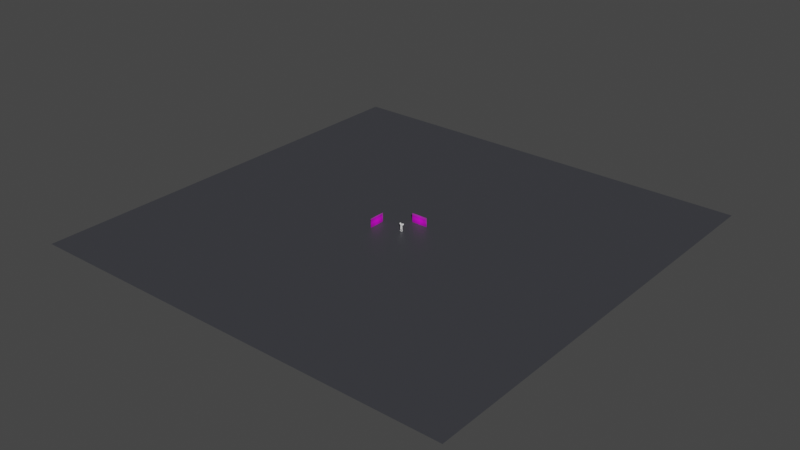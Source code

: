 # Source: Samus.blend  (saved by Blender 3.2.14; exported with 4.5.12 LTS)
import bpy
from mathutils import Matrix  # noqa: F401  (used for matrix-valued properties, if any)

bpy.ops.wm.read_factory_settings(use_empty=True)
scene = bpy.context.scene
scene.name = 'Scene'

# ---- collections
col_collection = bpy.data.collections.new('Collection'); scene.collection.children.link(col_collection)

# ---- images (referenced by path relative to the original .blend; pixels are not part of the script)
import os
ASSET_DIR = os.environ.get("B2B_ASSET_DIR", "")  # directory of the original .blend (textures are referenced by path, not embedded)
HERE = os.path.dirname(os.path.abspath(__file__))  # packed textures are extracted next to this script under _unpacked/

def load_image(name, relpath, width, height, colorspace="sRGB"):
    """Load a texture the original file referenced (path relative to the .blend, or extracted next to this script)."""
    p = next((c for c in (os.path.join(HERE, relpath), os.path.join(ASSET_DIR, relpath)) if relpath and os.path.exists(c)), "")
    if p:
        img = bpy.data.images.load(p, check_existing=True)
        img.name = name
    else:  # same state as the original file: an image datablock whose file is absent (Cycles renders it pink)
        img = bpy.data.images.new(name, width, height)
        img.source = "FILE"
        img.filepath = "//" + (relpath or name)
    img.colorspace_settings.name = colorspace
    return img
img_samus_jpg = load_image('Samus.jpg', 'Samus.jpg', 1024, 1024, 'sRGB')

# ---- materials (node trees are filled in below, after node groups)
mat_samus = bpy.data.materials.new('Samus')
mat_samus.surface_render_method = 'BLENDED'
mat_samus.blend_method = 'BLEND'
mat_samus.use_transparent_shadow = False
mat_material = bpy.data.materials.new('Material')
mat_material.alpha_threshold = 0.0
mat_material.use_transparent_shadow = False
mat_material.line_color = (0.0, 0.0, 0.0, 1.0)
mat_plane = bpy.data.materials.new('Plane')
mat_plane.use_transparent_shadow = False

# ---- material node trees
mat_samus.use_nodes = True; mat_samus.node_tree.nodes.clear()
_N = mat_samus.node_tree.nodes; _L = mat_samus.node_tree.links
n0 = _N.new('ShaderNodeOutputMaterial'); n0.name = 'Material Output'; n0.location = (300, 300)
n1 = _N.new('ShaderNodeTexImage'); n1.name = 'Image Texture'; n1.location = (-200, 300)
n1.image = img_samus_jpg
n1.extension = 'CLIP'
n2 = _N.new('ShaderNodeBsdfPrincipled'); n2.name = 'Principled BSDF'; n2.location = (0, 300)
n2.distribution = 'GGX'
n2.subsurface_method = 'RANDOM_WALK_SKIN'
n2.inputs[3].default_value = 1.45
n2.inputs[27].default_value = (0.0, 0.0, 0.0, 1.0)
n2.inputs[28].default_value = 1.0
_L.new(n1.outputs[1], n2.inputs[4])
_L.new(n2.outputs[0], n0.inputs[0])
_L.new(n1.outputs[0], n2.inputs[0])
n0.is_active_output = True
mat_material.use_nodes = True; mat_material.node_tree.nodes.clear()
_N = mat_material.node_tree.nodes; _L = mat_material.node_tree.links
n0 = _N.new('ShaderNodeOutputMaterial'); n0.name = 'Material Output'; n0.location = (300, 300)
n1 = _N.new('ShaderNodeBsdfPrincipled'); n1.name = 'Principled BSDF'; n1.location = (10, 300)
n1.distribution = 'GGX'
n1.subsurface_method = 'RANDOM_WALK_SKIN'
n1.inputs[2].default_value = 0.4
n1.inputs[3].default_value = 1.45
n1.inputs[27].default_value = (0.0, 0.0, 0.0, 1.0)
n1.inputs[28].default_value = 1.0
_L.new(n1.outputs[0], n0.inputs[0])
n0.is_active_output = True
mat_plane.use_nodes = True; mat_plane.node_tree.nodes.clear()
_N = mat_plane.node_tree.nodes; _L = mat_plane.node_tree.links
n0 = _N.new('ShaderNodeBsdfPrincipled'); n0.name = 'Principled BSDF'; n0.location = (10, 300)
n0.distribution = 'GGX'
n0.subsurface_method = 'RANDOM_WALK_SKIN'
n0.inputs[0].default_value = (0.0585, 0.06009, 0.06998, 1.0)
n0.inputs[3].default_value = 1.45
n0.inputs[27].default_value = (0.0, 0.0, 0.0, 1.0)
n0.inputs[28].default_value = 1.0
n1 = _N.new('ShaderNodeOutputMaterial'); n1.name = 'Material Output'; n1.location = (300, 300)
_L.new(n0.outputs[0], n1.inputs[0])
n1.is_active_output = True

# ---- world
world_world = bpy.data.worlds.new('World'); scene.world = world_world
world_world.use_nodes = True; world_world.node_tree.nodes.clear()
_N = world_world.node_tree.nodes; _L = world_world.node_tree.links
n0 = _N.new('ShaderNodeOutputWorld'); n0.name = 'World Output'; n0.location = (300, 300)
n1 = _N.new('ShaderNodeBackground'); n1.name = 'Background'; n1.location = (10, 300)
n1.inputs[0].default_value = (0.05088, 0.05088, 0.05088, 1.0)
_L.new(n1.outputs[0], n0.inputs[0])
n0.is_active_output = True
world_world.color = (0.05088, 0.05088, 0.05088)
world_world.use_sun_shadow = False
world_world.sun_shadow_jitter_overblur = 0.0

# ---- lights
light_sun = bpy.data.lights.new('Sun', 'SUN')
light_sun.transmission_factor = 0.0
light_sun.energy = 2.92
light_sun.shadow_soft_size = 0.125

# ---- meshes
me_samus = bpy.data.meshes.new('Samus')
me_samus.from_pydata([(-0.8889, -0.5, 0.0), (0.8889, -0.5, 0.0), (-0.8889, 0.5, 0.0), (0.8889, 0.5, 0.0)], [], [(0, 1, 3, 2)])
_uv = me_samus.uv_layers.new(name='UVMap')
_uv.uv.foreach_set('vector', [0.0, 0.0, 1.0, 0.0, 1.0, 1.0, 0.0, 1.0])
me_samus.materials.append(mat_samus)
me_samus.update()
me_samus_001 = bpy.data.meshes.new('Samus.001')
me_samus_001.from_pydata([(-0.8889, -0.5, 0.0), (0.8889, -0.5, 0.0), (-0.8889, 0.5, 0.0), (0.8889, 0.5, 0.0)], [], [(0, 1, 3, 2)])
_uv = me_samus_001.uv_layers.new(name='UVMap')
_uv.uv.foreach_set('vector', [0.0, 0.0, 1.0, 0.0, 1.0, 1.0, 0.0, 1.0])
me_samus_001.materials.append(mat_samus)
me_samus_001.update()
me_mesh = bpy.data.meshes.new('Mesh')
me_mesh.from_pydata([(0.01257, -0.01852, -0.117), (0.03478, -0.01012, 0.1663), (0.01252, 0.05712, -0.12), (0.03427, 0.04658, 0.2065), (-7.144e-05, 0.06571, -0.1267), (1.49e-07, 0.06667, 0.2083), (-5.82e-05, -0.02687, -0.1241), (1.49e-07, -0.02586, 0.1569), (0.03692, 0.03705, 0.006343), (0.04052, -0.03295, -0.001397), (1.49e-07, -0.04232, -0.00855), (1.49e-07, 0.05184, 0.01032), (0.04353, 0.03879, -0.03428), (0.04174, -0.03068, -0.04305), (1.49e-07, -0.04178, -0.04559), (1.49e-07, 0.05957, -0.02854), (0.02617, 0.0754, -0.0639), (0.02722, -0.03481, -0.07726), (-8.97e-06, -0.04533, -0.07969), (-3.263e-06, 0.09015, -0.06213), (0.008954, 0.01855, -0.1382), (0.04599, 0.009695, 0.1876), (-0.0001092, 0.01827, -0.1494), (0.05571, -0.003382, 0.01388), (0.05905, 0.001261, -0.01945), (0.02687, 0.08691, -0.06128), (0.01141, 0.06554, -0.1268), (0.008124, 0.01823, -0.1463), (0.02687, -0.04534, -0.07853), (0.01135, -0.02679, -0.1243), (0.06317, -0.0003692, -0.007377), (0.04519, -0.04017, -0.03815), (0.04764, 0.04342, -0.02626), (0.04198, -0.04658, -0.09274), (0.04078, 0.08933, -0.07567), (0.03558, 0.02985, -0.2748), (0.08322, -0.001348, -0.02063), (0.05005, 0.05402, -0.2653), (0.0456, 0.004619, -0.2727), (0.07898, -0.002863, -0.2707), (0.09127, 0.03971, -0.2637), (0.02433, 0.05464, 0.205), (0.005647, -0.02682, -0.1242), (0.005674, 0.06569, -0.1268), (0.02079, -0.01865, 0.161), (0.02214, -0.04228, -0.006199), (0.01925, 0.04609, 0.005987), (0.0238, 0.05169, -0.02777), (0.02043, -0.04085, -0.04333), (0.01342, -0.04533, -0.07911), (0.01343, 0.08923, -0.06164), (0.0235, 0.01627, 0.1826), (0.004347, 0.01825, -0.1477), (0.04939, -0.01951, 0.006929), (0.04289, -0.00108, 0.176), (0.05489, -0.01983, -0.02224), (0.04327, 0.02844, 0.2011), (0.05064, 0.019, 0.01005), (0.05486, 0.02416, -0.01818), (0.03126, 0.06928, 0.07721), (0.03893, -0.03681, 0.01902), (1.49e-07, -0.05221, 0.0138), (1.49e-07, 0.0619, 0.04783), (0.05323, -0.0008559, 0.03627), (0.02031, -0.04424, 0.01389), (0.02267, 0.06497, 0.07062), (0.04693, -0.02141, 0.02775), (0.04921, 0.02498, 0.04002), (0.05471, -0.03013, 0.05718), (0.06188, 0.02981, 0.07154), (0.0568, 0.06711, 0.09945), (0.04031, -0.05057, 0.04479), (1.49e-07, -0.07274, 0.03647), (1.49e-07, 0.09549, 0.07897), (0.071, 0.003729, 0.08654), (0.02019, -0.06163, 0.03957), (0.06972, -0.04509, 0.09771), (0.05702, 0.0931, 0.1421), (0.04312, -0.06992, 0.07683), (1.49e-07, -0.09636, 0.0598), (1.49e-07, 0.1407, 0.1185), (0.08974, -0.02418, 0.1174), (0.0202, -0.08528, 0.06523), (0.02689, 0.1152, 0.1287), (0.06613, -0.03559, 0.1365), (0.07121, 0.02804, 0.1914), (0.06611, 0.06649, 0.1775), (0.04373, -0.05286, 0.1165), (1.49e-07, -0.079, 0.09575), (1.49e-07, 0.118, 0.1702), (0.0807, -0.006876, 0.157), (0.02197, -0.07007, 0.1025), (0.03465, 0.1056, 0.1748), (0.03436, 0.09199, 0.1007), (0.0363, 0.08027, 0.08863), (0.09016, -0.02791, 0.1187), (0.071, -0.005253, 0.07098), (0.05922, 0.03049, 0.06594), (0.06392, 0.07551, 0.1938), (0.08325, -0.01994, 0.1699), (0.06908, 0.02554, 0.2021), (0.06141, -0.02369, 0.167), (0.05769, 0.02444, 0.205), (0.04991, 0.0582, 0.2069), (0.04238, -0.03838, 0.1419), (1.49e-07, -0.05479, 0.1285), (1.49e-07, 0.09055, 0.2002), (0.06408, 0.0002789, 0.1868), (0.02224, -0.04846, 0.1317), (0.02602, 0.08419, 0.1957), (0.02617, 0.05849, 0.2061), (0.03796, 0.04902, 0.2084), (0.04738, -0.00364, 0.1761), (0.03829, -0.01321, 0.1642), (0.0225, -0.02272, 0.1582), (1.49e-07, 0.01435, 0.1826), (1.49e-07, -0.02025, 0.1607), (0.04708, 0.02825, 0.2031), (0.04997, 0.008185, 0.1891), (1.49e-07, 0.05902, 0.2081), (0.0514, 0.07473, 0.08674), (0.03748, 0.04541, 0.04154), (0.01179, 0.08428, 0.08472), (0.02072, 0.05503, 0.04339), (0.01602, 0.07436, 0.07504), (0.05275, 0.09967, 0.1415), (0.01649, 0.09474, 0.09514), (0.02581, 0.1003, 0.1035), (0.03463, 0.05448, 0.05852), (0.04442, 0.07818, 0.08757), (0.005227, 0.08956, 0.08133), (0.00737, 0.06789, 0.06104), (0.0221, 0.05981, 0.05673), (0.04497, 0.09735, 0.1217), (0.008469, 0.1154, 0.1069), (0.02635, 0.1093, 0.1166), (0.01043, 0.0845, 0.0841), (0.01491, 0.07409, 0.0739), (0.0155, 0.09558, 0.09543), (0.03498, 0.08016, 0.08833), (0.03221, 0.06812, 0.07649), (0.02298, 0.06618, 0.07214), (0.03562, 0.09282, 0.1021), (0.02544, 0.09888, 0.1021), (0.03177, 0.07796, 0.07514), (0.02608, 0.08261, 0.08654), (0.03365, 0.09145, 0.08925), (0.02152, 0.08777, 0.08071), (0.0235, 0.08088, 0.07431), (0.02365, 0.09432, 0.08724), (0.03633, 0.08372, 0.08236), (0.02751, 0.07632, 0.07267), (0.0289, 0.09856, 0.09295), (0.01914, 0.08811, 0.07962), (0.02156, 0.08028, 0.07227), (0.02193, 0.09597, 0.08784), (0.03402, 0.08368, 0.08181), (0.03343, 0.07612, 0.07392), (0.02698, 0.07403, 0.07001), (0.03585, 0.09286, 0.09147), (0.02825, 0.09608, 0.09044), (0.03946, 0.07391, -0.07172), (0.06687, 0.03882, -0.03622), (0.02451, -0.01807, -0.1268), (0.01811, 0.01879, -0.1514), (0.04043, -0.03427, -0.08529), (0.02437, 0.05641, -0.1293), (0.07302, 0.001643, -0.02794), (0.05507, -0.03041, -0.05001), (0.06862, 0.06324, -0.2623), (0.02125, 0.06726, -0.1367), (0.01275, 0.02012, -0.1574), (0.06385, -0.01714, -0.278), (0.0186, -0.02647, -0.1368), (0.09615, 0.01462, -0.2709), (0.06047, -0.04177, -0.04812), (0.0816, 0.04544, -0.02849), (0.05632, 0.08013, -0.1189), (0.02616, 0.05736, -0.167), (0.01642, 0.02067, -0.1792), (0.02407, -0.02203, -0.1672), (0.05193, -0.04124, -0.1271), (0.07703, -0.03323, -0.0965), (0.1014, 0.00106, -0.08503), (0.09797, 0.04332, -0.08878), (0.06323, 0.07349, -0.1741), (0.03282, -0.01325, -0.202), (0.08324, -0.02586, -0.1648), (0.1031, 0.04109, -0.1572), (0.03314, 0.05605, -0.1999), (0.02291, 0.02301, -0.2136), (0.05971, -0.0343, -0.179), (0.1062, 0.002491, -0.157), (0.06739, 0.06843, -0.2254), (0.03762, -0.005886, -0.2394), (0.08225, -0.01611, -0.2255), (0.09953, 0.04075, -0.2215), (0.03937, 0.05775, -0.2335), (0.03022, 0.02707, -0.245), (0.06313, -0.02582, -0.2312), (0.09786, 0.007423, -0.2207), (0.06766, 0.05788, -0.2593), (0.04663, 0.05826, -0.2681), (0.04043, 0.02927, -0.2725), (0.06473, -0.0095, -0.2738), (0.04131, 0.001739, -0.2751), (0.09115, 0.01605, -0.269), (0.08219, -0.006746, -0.273), (0.09627, 0.04168, -0.2662), (0.06674, -0.01164, -0.2892), (0.06975, 0.05916, -0.3081), (0.03245, 0.03624, -0.3015), (0.1036, 0.01805, -0.2904), (0.0695, 0.0773, -0.5035), (0.06083, 0.03397, -0.4929), (0.08444, 0.02414, -0.4917), (0.08877, 0.06574, -0.4953), (0.06948, 0.08101, -0.3103), (0.05159, 0.05385, -0.3089), (0.04213, 0.0286, -0.3021), (0.06557, -0.03293, -0.2633), (0.04761, 0.007398, -0.2943), (0.09472, 0.0163, -0.2936), (0.0824, 0.001302, -0.2909), (0.09476, 0.04094, -0.301), (0.07726, 0.08748, -0.351), (0.04684, 0.07406, -0.3114), (0.03879, 0.03761, -0.3466), (0.06641, -0.06703, -0.2704), (0.04897, -0.04458, -0.2497), (0.1111, 0.02012, -0.3201), (0.08398, -0.04763, -0.249), (0.1022, 0.05479, -0.3022), (0.07574, 0.08229, -0.3906), (0.05904, 0.08224, -0.3547), (0.04894, 0.04628, -0.3876), (0.07156, -0.01375, -0.3629), (0.1001, 0.03333, -0.3689), (0.06578, -0.04683, -0.2448), (0.1066, 0.0601, -0.3349), (0.07526, 0.07703, -0.4377), (0.06368, 0.07884, -0.3931), (0.05675, 0.05125, -0.4354), (0.07282, 0.008654, -0.42), (0.05308, 0.01639, -0.3773), (0.09271, 0.04188, -0.4222), (0.08907, 0.005898, -0.3657), (0.09691, 0.06245, -0.3793), (0.07542, 0.07619, -0.482), (0.0674, 0.07477, -0.4394), (0.05925, 0.05302, -0.4812), (0.07367, 0.01515, -0.4758), (0.05979, 0.02939, -0.4279), (0.09111, 0.04453, -0.4765), (0.0861, 0.01998, -0.4199), (0.09039, 0.06284, -0.4296), (0.06509, -0.02179, -0.2839), (0.04019, 0.003874, -0.29), (0.0995, -0.009317, -0.286), (0.06878, -0.04601, -0.3081), (0.04617, 0.007053, -0.337), (0.102, -0.01458, -0.3025), (0.04652, -0.01881, -0.3059), (0.09499, -0.003497, -0.3367), (0.06597, -0.06534, -0.2133), (0.0423, -0.02382, -0.2741), (0.09554, -0.02773, -0.2795), (0.04726, -0.02841, -0.2844), (0.0771, 0.07883, -0.5046), (0.06888, 0.07431, -0.4826), (0.05955, 0.05496, -0.4965), (0.07734, 0.0159, -0.4944), (0.06202, 0.03306, -0.4784), (0.08973, 0.04567, -0.4928), (0.08555, 0.02394, -0.4757), (0.08901, 0.06345, -0.4792), (0.06062, 0.02742, -0.5292), (0.07831, 0.007778, -0.4977), (0.08198, 0.08744, -0.5111), (0.05598, 0.05604, -0.4997), (0.09766, 0.04296, -0.4956), (0.06581, 0.08014, -0.5074), (0.06151, 0.02543, -0.4969), (0.1014, 0.02538, -0.4956), (0.0942, 0.06825, -0.5013), (0.06598, -0.01004, -0.5153), (0.08473, 0.09092, -0.5267), (0.05606, 0.05534, -0.5177), (0.0985, 0.01317, -0.4838), (0.06692, 0.08166, -0.5266), (0.05972, 0.01025, -0.5137), (0.1017, 0.006722, -0.5125), (0.1015, 0.06798, -0.5168), (0.106, -0.05391, -0.5304), (0.08881, 0.09033, -0.5391), (0.05908, 0.05597, -0.5307), (0.1087, 0.03619, -0.5268), (0.07133, 0.07802, -0.5391), (0.05588, -0.02984, -0.5294), (0.1087, -0.008827, -0.5289), (0.1049, 0.06326, -0.5299), (0.08092, 0.008484, -0.5531), (0.1071, -0.05762, -0.5426), (0.08983, 0.08891, -0.5424), (0.064, 0.05294, -0.5425), (0.11, 0.02821, -0.5434), (0.07206, 0.07701, -0.5425), (0.05259, -0.03797, -0.5432), (0.1142, -0.01526, -0.5442), (0.1066, 0.06036, -0.5425), (0.1076, -0.06118, -0.5442), (0.08996, 0.09183, -0.5442), (0.06303, 0.05319, -0.5442), (0.1116, 0.02735, -0.5449), (0.06921, 0.07893, -0.5442), (0.05007, -0.03811, -0.5446), (0.1152, -0.01943, -0.5452), (0.1082, 0.0613, -0.5442), (0.1072, -0.06149, -0.5531), (0.09076, 0.09002, -0.5531), (0.06505, 0.05279, -0.5531), (0.1115, 0.02623, -0.5531), (0.07074, 0.07777, -0.5531), (0.04985, -0.03928, -0.5531), (0.1152, -0.02022, -0.5532), (0.1082, 0.06057, -0.5531), (0.06685, 0.02172, -0.5427), (0.05849, 0.04214, -0.4975), (0.06607, 0.02155, -0.5444), (0.06242, 0.01143, -0.4865), (0.0678, 0.01985, -0.5531), (0.08546, -0.07497, -0.5443), (0.08546, -0.07766, -0.553), (0.08546, -0.06875, -0.5319), (0.08546, -0.0714, -0.5428), (0.07572, 0.07376, -0.486), (0.06968, 0.07213, -0.4862), (0.06098, 0.05285, -0.484), (0.06322, 0.03478, -0.4812), (0.07391, 0.0188, -0.4798), (0.08434, 0.02647, -0.4793), (0.08928, 0.04511, -0.48), (0.08759, 0.06227, -0.4824), (0.06199, -0.07323, -0.5534), (0.06328, -0.06157, -0.5307), (0.06261, -0.0682, -0.5431), (0.06185, -0.0708, -0.5447), (0.08573, -0.02096, -0.5132), (0.09827, -0.03622, -0.5205), (0.06725, -0.04339, -0.5223), (0.08723, -0.05166, -0.5224), (0.06151, 0.02543, -0.4969), (0.05972, 0.01025, -0.5137), (0.1061, 0.04148, -0.5121), (0.1017, 0.006722, -0.5125), (0.05783, 0.03609, -0.5148), (0.0786, -0.003078, -0.4812), (0.0874, -0.009461, -0.4524), (0.06762, -0.01902, -0.4927), (0.06306, -0.002732, -0.4879), (0.1061, 0.04148, -0.5121), (0.09754, -0.005191, -0.4903), (0.08465, -0.02313, -0.4926), (0.05783, 0.03609, -0.5148), (0.07482, -0.01685, -0.452), (0.08197, -0.01087, -0.4694), (0.08119, -0.01934, -0.439), (0.08355, -0.02385, -0.4717), (0.09352, 0.002722, -0.469), (0.09233, -0.009749, -0.4706), (0.06918, -0.007492, -0.4674), (0.08246, -0.02301, -0.4542), (0.07181, -0.02036, -0.4702), (0.05978, -0.00313, -0.5296), (0.05706, 0.0832, 0.1418), (0.05642, 0.07434, 0.09277), (0.08538, -0.01665, 0.1192), (0.07313, -0.001343, 0.07833), (0.06319, 0.03244, 0.08136), (0.06766, 0.07272, 0.1857), (0.0842, -0.01402, 0.1649), (0.06853, 0.02981, 0.1823), (0.0947, 0.04303, 0.1079), (0.09296, -0.000462, 0.1329), (0.07857, 0.07318, 0.1514), (0.08023, 0.02607, 0.176), (0.09238, 0.06042, 0.1252), (0.09997, 0.01534, 0.1149), (0.07733, 0.06112, 0.1698), (0.08445, 0.003415, 0.1542), (0.09801, 0.04431, 0.1092), (0.1026, 0.002819, 0.1366), (0.08559, 0.07293, 0.1558), (0.08235, 0.0243, 0.1756), (0.1025, 0.06209, 0.1323), (0.1129, 0.01273, 0.1212), (0.07978, 0.05975, 0.171), (0.09121, 0.003144, 0.1575), (0.172, -0.003164, 0.2589), (0.1534, -0.02518, 0.1839), (0.1741, 0.06957, 0.2833), (0.1674, 0.1294, 0.2516), (0.1629, 0.149, 0.1827), (0.1606, 0.1169, 0.1365), (0.1613, -0.009169, 0.1402), (0.1574, -0.02801, 0.2002), (0.1711, 0.1043, 0.2718), (0.1638, -0.002535, 0.133), (0.1617, 0.1268, 0.1477), (0.1768, 0.03295, 0.2815), (0.165, 0.1494, 0.2198), (0.1537, -0.02334, 0.1663), (0.1394, -0.02569, 0.1652), (0.1318, 0.1505, 0.2192), (0.1397, 0.02808, 0.2828), (0.1315, 0.1265, 0.1437), (0.1242, -0.009078, 0.1248), (0.1344, 0.1037, 0.2741), (0.1424, -0.02993, 0.1997), (0.1343, -0.01388, 0.1353), (0.1302, 0.1144, 0.1317), (0.1322, 0.1497, 0.1776), (0.1313, 0.1294, 0.2535), (0.139, 0.06686, 0.285), (0.1374, -0.009779, 0.2551), (0.1063, -0.006843, 0.2406), (0.1274, -0.02861, 0.1786), (0.1025, 0.06492, 0.2715), (0.09845, 0.1242, 0.2402), (0.1058, 0.1379, 0.1676), (0.1096, 0.08327, 0.0982), (0.1154, -0.01138, 0.1255), (0.119, 0.005973, 0.09245), (0.107, -0.02791, 0.2076), (0.09874, 0.1006, 0.2617), (0.1182, 0.001152, 0.09572), (0.1123, 0.1189, 0.1396), (0.1048, 0.02482, 0.2677), (0.1009, 0.1391, 0.2053), (0.1121, -0.0233, 0.1485), (0.1096, 0.07828, 0.08979), (0.0966, 0.07126, 0.08804), (0.094, -0.01705, 0.1428), (0.07812, 0.1166, 0.184), (0.08005, 0.03161, 0.236), (0.08859, 0.1077, 0.126), (0.1033, 0.003382, 0.08942), (0.07701, 0.09268, 0.231), (0.08863, -0.01476, 0.1897), (0.1022, 0.00608, 0.08939), (0.09843, -0.01565, 0.1185), (0.0948, 0.07507, 0.0918), (0.08266, 0.119, 0.1525), (0.07605, 0.1079, 0.2069), (0.0782, 0.06399, 0.2381), (0.0915, -0.01976, 0.1663), (0.08415, -0.0003176, 0.2169), (0.08038, 0.005635, 0.1824), (0.09091, -0.01087, 0.1546), (0.07388, 0.05139, 0.1929), (0.07541, 0.08661, 0.1767), (0.08822, 0.09035, 0.1452), (0.1081, 0.06448, 0.1179), (0.1037, -0.004, 0.122), (0.09712, 0.01952, 0.09837), (0.08525, -0.01139, 0.1677), (0.07232, 0.07774, 0.1895), (0.1094, 0.01083, 0.1131), (0.09712, 0.08232, 0.1269), (0.07564, 0.02211, 0.1966), (0.07826, 0.09505, 0.165), (0.09597, -0.01031, 0.1393), (0.09774, 0.04832, 0.1022), (0.073, 0.04635, 0.1763), (0.07869, 0.01252, 0.167), (0.08819, -0.001053, 0.1143), (0.07898, 0.0229, 0.09385), (0.0781, 0.04902, 0.1051), (0.07106, 0.07162, 0.1307), (0.08573, -0.003818, 0.1419), (0.06979, 0.07085, 0.1605), (0.08257, -0.001726, 0.1556), (0.0891, -0.0103, 0.1264), (0.07437, 0.02803, 0.1791), (0.07462, 0.06401, 0.1123), (0.07172, 0.06382, 0.1737), (0.06782, 0.07828, 0.1466), (0.08174, 0.03874, 0.09769), (0.08637, 0.01008, 0.1009), (0.09451, 0.02538, 0.1028), (0.09009, 0.02678, 0.1036), (0.06565, 0.01806, 0.08341), (0.09705, 0.007473, 0.1234), (0.1079, 0.008978, 0.128), (0.07922, -0.006303, 0.1052), (0.05927, 0.04767, 0.09018), (0.1097, 0.0554, 0.123), (0.09517, 0.0498, 0.1174), (0.08514, 0.06709, 0.1389), (0.05694, 0.07583, 0.1224), (0.09405, 0.06732, 0.1437), (0.07792, 0.06685, 0.161), (0.06164, 0.07476, 0.1599), (0.08282, 0.06665, 0.1631), (0.07871, 0.04433, 0.1728), (0.07993, 0.04552, 0.172), (0.06731, 0.04823, 0.1799), (0.09706, 0.003063, 0.1467), (0.08871, 0.002135, 0.1436), (0.08272, -0.009862, 0.1406), (0.08664, 0.01385, 0.1668), (0.08228, 0.01505, 0.1655), (0.0751, 0.009944, 0.1686), (0.2046, 0.006215, 0.2479), (0.169, -0.02291, 0.1828), (0.208, 0.07144, 0.2693), (0.1977, 0.1257, 0.2365), (0.1894, 0.1422, 0.1819), (0.1861, 0.1138, 0.1402), (0.188, -0.002263, 0.144), (0.1958, -0.01699, 0.219), (0.2053, 0.1024, 0.2567), (0.1884, 0.006023, 0.139), (0.1861, 0.1245, 0.1498), (0.2096, 0.0392, 0.2683), (0.1922, 0.1423, 0.2111), (0.1894, -0.01264, 0.1597), (0.2245, 0.02021, 0.2287), (0.2123, -0.0009677, 0.1852), (0.2297, 0.07237, 0.2455), (0.2175, 0.1157, 0.2158), (0.2126, 0.122, 0.1759), (0.2069, 0.09562, 0.1432), (0.2084, 0.01499, 0.1469), (0.2155, 0.04773, 0.1446), (0.2184, 0.002413, 0.2094), (0.2236, 0.09839, 0.2353), (0.208, 0.02392, 0.1434), (0.2082, 0.112, 0.1519), (0.2313, 0.04483, 0.244), (0.2149, 0.1247, 0.1978), (0.2097, 0.001714, 0.1616), (0.2151, 0.06918, 0.1445), (0.2356, 0.03596, 0.2099), (0.2271, 0.01998, 0.1799), (0.2364, 0.07158, 0.2194), (0.2301, 0.1007, 0.1991), (0.2264, 0.1005, 0.17), (0.2193, 0.08024, 0.1454), (0.2219, 0.03375, 0.1532), (0.2196, 0.05436, 0.1455), (0.2328, 0.02431, 0.1963), (0.2327, 0.09078, 0.2122), (0.2198, 0.04311, 0.1455), (0.2229, 0.09287, 0.1556), (0.2372, 0.05197, 0.2186), (0.228, 0.1039, 0.1855), (0.2242, 0.02319, 0.1644), (0.2193, 0.06756, 0.1454), (0.2359, 0.05028, 0.1903), (0.2319, 0.03944, 0.1763), (0.2365, 0.06829, 0.1944), (0.2337, 0.08244, 0.185), (0.2298, 0.08199, 0.1669), (0.2261, 0.07176, 0.1568), (0.2281, 0.04639, 0.1613), (0.2261, 0.05651, 0.1554), (0.2341, 0.04395, 0.1852), (0.2357, 0.07693, 0.1922), (0.2267, 0.05098, 0.1566), (0.227, 0.0783, 0.1604), (0.2379, 0.05918, 0.1943), (0.2325, 0.0857, 0.1767), (0.2296, 0.04152, 0.1669), (0.2256, 0.06446, 0.1544), (0.2322, 0.06275, 0.1685), (0.1654, 0.1101, 0.1287), (0.1686, -0.001318, 0.1265), (0.1318, -0.007436, 0.1188), (0.1371, 0.1078, 0.1235), (0.1176, 0.07934, 0.09326), (0.1259, 0.006213, 0.08914), (0.1261, 0.001768, 0.09125), (0.1176, 0.07477, 0.08645), (0.1892, 0.1072, 0.1332), (0.1913, 0.006667, 0.1321), (0.2086, 0.09026, 0.136), (0.2166, 0.04558, 0.1373), (0.2096, 0.02337, 0.1362), (0.2162, 0.06559, 0.1372), (0.1638, 0.1067, 0.1276), (0.1676, 0.001066, 0.1254), (0.1323, -0.004864, 0.1181), (0.1369, 0.1046, 0.1226), (0.1183, 0.07758, 0.09342), (0.1266, 0.007054, 0.08989), (0.1269, 0.003473, 0.09172), (0.1183, 0.0732, 0.08713), (0.1863, 0.104, 0.1319), (0.189, 0.008639, 0.1307), (0.2047, 0.08792, 0.1345), (0.2124, 0.04554, 0.1358), (0.206, 0.02448, 0.1346), (0.212, 0.06452, 0.1357), (0.1549, 0.07888, 0.1233), (0.1577, 0.01333, 0.1218), (0.1278, 0.009449, 0.114), (0.1393, 0.08092, 0.1194), (0.1188, 0.05867, 0.1082), (0.1669, 0.07713, 0.1262), (0.1716, 0.02275, 0.1247), (0.1777, 0.06796, 0.1277), (0.1842, 0.04379, 0.1281), (0.181, 0.03178, 0.1273), (0.1832, 0.05462, 0.1282), (0.1171, -0.004302, 0.1105), (0.1219, -0.00341, 0.1102), (0.1006, -0.002885, 0.1053), (0.1296, -0.002006, 0.1041), (0.1303, -0.0005487, 0.1048), (0.09187, 0.08968, 0.1054), (0.123, 0.09445, 0.1148), (0.1321, 0.08761, 0.1104), (0.1315, 0.09003, 0.1106), (0.1138, 0.09842, 0.114), (0.113, 0.11, 0.1285), (0.1393, 0.06894, 0.1162), (0.1412, 0.01543, 0.1173), (0.1241, 0.01295, 0.112), (0.1018, 0.04551, 0.1009), (0.1495, 0.06701, 0.1205), (0.1528, 0.02413, 0.1211), (0.1589, 0.05956, 0.1239), (0.1645, 0.04194, 0.1252), (0.1616, 0.03287, 0.1241), (0.1637, 0.04965, 0.1251), (0.1003, 0.01987, 0.09891), (0.1155, 0.05792, 0.09063), (0.134, 0.06852, 0.09623), (0.1366, 0.01663, 0.09723), (0.1235, 0.01368, 0.09367), (0.1027, 0.04466, 0.08951), (0.145, 0.06694, 0.09913), (0.1479, 0.02374, 0.09978), (0.155, 0.06003, 0.1007), (0.1603, 0.04143, 0.1024), (0.157, 0.03122, 0.1019), (0.1597, 0.05074, 0.1019), (0.1045, 0.02019, 0.0899), (0.1172, 0.05532, 0.06672), (0.1325, 0.06317, 0.07171), (0.1341, 0.01686, 0.07266), (0.1232, 0.01361, 0.06916), (0.1064, 0.0405, 0.06549), (0.1417, 0.06407, 0.07445), (0.1428, 0.02369, 0.07535), (0.1512, 0.05809, 0.07702), (0.1537, 0.03967, 0.07853), (0.1501, 0.03059, 0.0777), (0.1547, 0.04829, 0.07825), (0.1064, 0.0201, 0.06507), (0.1194, 0.0527, 0.04448), (0.1329, 0.06039, 0.04902), (0.1343, 0.01723, 0.05027), (0.1247, 0.01475, 0.04679), (0.1107, 0.04007, 0.04346), (0.1406, 0.06062, 0.05151), (0.1419, 0.02372, 0.053), (0.147, 0.05528, 0.05392), (0.15, 0.03868, 0.05566), (0.1479, 0.03024, 0.05509), (0.1497, 0.04642, 0.05523), (0.1111, 0.02368, 0.04308), (0.1223, 0.04987, 0.02619), (0.1335, 0.0588, 0.03077), (0.1348, 0.01797, 0.0313), (0.126, 0.01731, 0.02819), (0.1164, 0.03929, 0.02528), (0.1406, 0.05804, 0.03325), (0.1418, 0.02334, 0.03389), (0.1465, 0.05272, 0.03547), (0.1492, 0.03767, 0.03675), (0.1473, 0.02943, 0.03603), (0.1489, 0.04489, 0.03656), (0.1154, 0.02452, 0.02491), (0.1326, -0.02892, 0.1908), (0.1633, -0.02318, 0.1735), (0.1662, -0.02531, 0.192), (0.1316, -0.02619, 0.1712), (0.1347, -0.03021, 0.2195), (0.1627, -0.0266, 0.2224), (0.1627, -0.01967, 0.1567), (0.1372, -0.02392, 0.153), (0.1209, -0.02563, 0.1629), (0.1808, -0.02232, 0.2085), (0.1785, -0.01897, 0.1701), (0.1887, -0.01789, 0.1891), (0.1182, -0.02965, 0.2025), (0.1101, -0.02909, 0.1788), (0.1432, -0.03478, 0.1977), (0.1567, -0.03303, 0.1981), (0.153, -0.02896, 0.1681), (0.1401, -0.03111, 0.1672), (0.1331, -0.03137, 0.1725), (0.1645, -0.03058, 0.1908), (0.1618, -0.0288, 0.1748), (0.1669, -0.02851, 0.183), (0.1342, -0.03378, 0.1896), (0.1296, -0.03364, 0.1787), (0.145, -0.03474, 0.1932), (0.155, -0.03339, 0.1935), (0.1516, -0.03069, 0.1724), (0.1416, -0.03235, 0.1716), (0.1367, -0.03208, 0.1755), (0.1607, -0.03151, 0.1882), (0.1587, -0.03051, 0.1777), (0.1621, -0.03019, 0.1834), (0.1381, -0.03378, 0.1869), (0.1347, -0.03406, 0.1789), (0.1498, -0.02586, 0.1934), (0.158, -0.0247, 0.1936), (0.1547, -0.02271, 0.1769), (0.1462, -0.02409, 0.1763), (0.1423, -0.02359, 0.1794), (0.1626, -0.02312, 0.1893), (0.1609, -0.02251, 0.1817), (0.1636, -0.02216, 0.1861), (0.1438, -0.02494, 0.188), (0.141, -0.02546, 0.1814)], [], [(109, 110, 111, 103), (107, 118, 112, 101), (52, 27, 29, 42), (51, 115, 116, 44), (108, 114, 7, 105), (48, 45, 10, 14), (30, 23, 53, 55), (47, 46, 8, 32), (50, 47, 32, 25), (166, 161, 34, 170), (49, 48, 14, 18), (42, 49, 18, 6), (165, 163, 173, 33), (43, 50, 25, 26), (161, 162, 176, 34), (163, 164, 171, 173), (32, 8, 57, 58), (41, 119, 115, 51), (43, 26, 27, 52), (103, 111, 117, 102), (16, 2, 26, 25), (2, 20, 27, 26), (0, 17, 28, 29), (13, 24, 30, 55, 31), (12, 16, 25, 32), (17, 13, 31, 28), (20, 0, 29, 27), (24, 12, 32, 58, 30), (201, 40, 224, 210), (38, 203, 219, 221), (203, 37, 218, 219), (206, 39, 223, 222), (162, 167, 36, 176), (168, 165, 33, 175), (167, 168, 175, 36), (164, 166, 170, 171), (4, 43, 52, 22), (3, 41, 51, 21, 56), (4, 19, 50, 43), (29, 28, 49, 42), (28, 31, 48, 49), (19, 15, 47, 50), (15, 11, 46, 47), (31, 9, 48), (104, 113, 114, 108), (21, 51, 44, 1, 54), (22, 52, 42, 6), (106, 5, 110, 109), (57, 67, 63, 23), (48, 9, 45), (101, 112, 113, 104), (55, 53, 9, 31), (102, 117, 118, 107), (58, 57, 23, 30), (53, 66, 60, 9), (11, 62, 123, 46), (9, 60, 64, 45), (8, 121, 67, 57), (45, 64, 61, 10), (23, 63, 66, 53), (46, 123, 121, 8), (67, 97, 96, 63), (66, 68, 71, 60), (59, 141, 158, 157), (60, 71, 75, 64), (121, 120, 97, 67), (64, 75, 72, 61), (63, 96, 68, 66), (126, 143, 152, 155), (485, 473, 504, 388), (68, 76, 78, 71), (122, 126, 155, 153), (71, 78, 82, 75), (484, 478, 498, 386), (75, 82, 79, 72), (96, 95, 76, 68), (141, 124, 154, 158), (488, 476, 490, 387), (76, 84, 87, 78), (80, 89, 92, 83), (78, 87, 91, 82), (486, 480, 501, 384), (82, 91, 88, 79), (95, 99, 84, 76), (83, 92, 98, 125), (77, 375, 120, 125), (377, 81, 95, 96), (69, 377, 96, 97), (375, 69, 97, 120), (379, 77, 125, 98), (81, 380, 99, 95), (380, 85, 100, 99), (85, 379, 98, 100), (100, 102, 107, 99), (84, 101, 104, 87), (89, 106, 109, 92), (87, 104, 108, 91), (98, 103, 102, 100), (91, 108, 105, 88), (99, 107, 101, 84), (92, 109, 103, 98), (41, 3, 111, 110), (54, 1, 113, 112), (44, 116, 7, 114), (56, 21, 118, 117), (119, 41, 110, 5), (1, 44, 114, 113), (21, 54, 112, 118), (3, 56, 117, 111), (128, 129, 120, 121), (130, 131, 62, 73), (131, 132, 123, 62), (132, 128, 121, 123), (129, 133, 125, 120), (134, 130, 73, 80), (135, 134, 80, 83), (133, 135, 83, 125), (142, 127, 135, 133), (127, 138, 134, 135), (138, 136, 130, 134), (94, 142, 133, 129), (65, 140, 128, 132), (137, 65, 132, 131), (136, 137, 131, 130), (140, 94, 129, 128), (122, 124, 137, 136), (126, 122, 136, 138), (59, 139, 94, 140), (124, 141, 65, 137), (141, 59, 140, 65), (139, 93, 142, 94), (143, 126, 138, 127), (93, 143, 127, 142), (148, 147, 145, 151), (151, 145, 156, 144), (147, 149, 160, 145), (145, 160, 146, 156), (139, 59, 157, 150), (124, 122, 153, 154), (143, 93, 159, 152), (93, 139, 150, 159), (147, 148, 154, 153), (149, 147, 153, 155), (144, 156, 150, 157), (148, 151, 158, 154), (151, 144, 157, 158), (156, 146, 159, 150), (160, 149, 155, 152), (146, 160, 152, 159), (20, 2, 166, 164), (24, 13, 168, 167), (13, 17, 165, 168), (12, 24, 167, 162), (0, 20, 164, 163), (16, 12, 162, 161), (17, 0, 163, 165), (2, 16, 161, 166), (177, 178, 170, 34), (178, 179, 171, 170), (180, 181, 33, 173), (182, 183, 36, 175), (184, 177, 34, 176), (181, 182, 175, 33), (179, 180, 173, 171), (183, 184, 176, 36), (192, 188, 184, 183), (190, 186, 180, 179), (191, 187, 182, 181), (188, 185, 177, 184), (187, 192, 183, 182), (186, 191, 181, 180), (189, 190, 179, 178), (185, 189, 178, 177), (193, 197, 189, 185), (197, 198, 190, 189), (194, 199, 191, 186), (195, 200, 192, 187), (196, 193, 185, 188), (199, 195, 187, 191), (198, 194, 186, 190), (200, 196, 188, 192), (174, 208, 196, 200), (35, 205, 194, 198), (172, 207, 195, 199), (208, 169, 193, 196), (207, 174, 200, 195), (205, 172, 199, 194), (202, 35, 198, 197), (169, 202, 197, 193), (201, 37, 202, 169), (37, 203, 35, 202), (38, 204, 172, 205), (39, 206, 174, 207), (40, 201, 169, 208), (204, 39, 207, 172), (203, 38, 205, 35), (206, 40, 208, 174), (273, 215, 283, 280), (215, 271, 277, 283), (216, 273, 280, 284), (213, 268, 278, 281), (204, 38, 221, 209), (37, 201, 210, 218), (40, 206, 222, 224), (39, 204, 209, 223), (217, 226, 218, 210), (226, 211, 219, 218), (257, 256, 209, 221), (258, 212, 222, 223), (232, 217, 210, 224), (256, 258, 223, 209), (211, 257, 221, 219), (212, 232, 224, 222), (225, 234, 226, 217), (234, 227, 211, 226), (238, 229, 264), (261, 230, 212, 258), (239, 225, 217, 232), (227, 260, 257, 211), (230, 239, 232, 212), (233, 241, 234, 225), (241, 235, 227, 234), (244, 236, 260), (246, 237, 230, 263), (247, 233, 225, 239), (236, 246, 263), (235, 244, 260, 227), (237, 247, 239, 230), (240, 249, 241, 233), (249, 242, 235, 241), (252, 243, 236, 244), (254, 245, 237, 246), (255, 240, 233, 247), (243, 254, 246, 236), (242, 252, 244, 235), (245, 255, 247, 237), (248, 269, 249, 240), (269, 250, 242, 249), (272, 251, 243, 252), (274, 253, 245, 254), (275, 248, 240, 255), (251, 274, 254, 243), (250, 272, 252, 242), (253, 275, 255, 245), (265, 220, 256), (220, 266, 256), (228, 267, 259), (266, 228, 259), (267, 265, 257), (266, 261, 258), (259, 262, 260), (262, 257, 260), (259, 263, 261), (263, 230, 261), (229, 238, 220, 265), (264, 231, 238), (264, 229, 228), (231, 264, 228), (229, 265, 267), (238, 231, 266, 220), (228, 229, 267), (228, 266, 231), (259, 267, 262), (257, 262, 267), (259, 261, 266), (260, 236, 259), (263, 259, 236), (256, 257, 265), (256, 266, 258), (335, 336, 269, 248), (336, 337, 250, 269), (338, 339, 251, 272), (340, 341, 253, 274), (342, 335, 248, 275), (339, 340, 274, 251), (337, 338, 272, 250), (341, 342, 275, 253), (358, 362, 367, 372), (284, 280, 353, 292), (281, 278, 286, 289), (270, 213, 281, 279), (214, 327, 282), (268, 216, 284, 278), (271, 214, 282, 277), (289, 286, 294, 297), (286, 292, 300, 294), (280, 283, 353), (279, 281, 289, 287), (282, 327, 355), (278, 284, 292, 286), (294, 300, 309, 303), (298, 373, 307), (295, 297, 306, 304), (296, 299, 308, 305), (292, 353, 296, 300), (354, 347, 348), (353, 354, 299, 296), (287, 289, 297, 295), (304, 306, 314, 312), (305, 308, 316, 313), (308, 302, 310, 316), (309, 305, 313, 317), (293, 333, 334, 302), (297, 294, 303, 306), (300, 296, 305, 309), (299, 293, 302, 308), (317, 313, 321, 325), (314, 311, 319, 322), (310, 331, 332, 318), (311, 317, 325, 319), (307, 326, 328, 315), (303, 309, 317, 311), (302, 334, 331, 310), (306, 303, 311, 314), (301, 321, 324, 318), (320, 301, 330), (322, 319, 301, 320), (319, 325, 321, 301), (316, 310, 318, 324), (313, 316, 324, 321), (312, 314, 322, 320), (315, 328, 330, 323), (330, 328, 312, 320), (326, 276, 295, 304), (355, 327, 279, 287), (276, 355, 287, 295), (328, 326, 304, 312), (332, 331, 346, 343), (331, 334, 345, 346), (334, 333, 344, 345), (333, 350, 349, 344), (330, 301, 323), (323, 301, 318, 332, 343), (273, 216, 342, 341), (270, 214, 338, 337), (271, 215, 340, 339), (216, 268, 335, 342), (215, 273, 341, 340), (214, 271, 339, 338), (213, 270, 337, 336), (268, 213, 336, 335), (327, 214, 270, 279), (346, 345, 307, 315), (345, 344, 298, 307), (344, 349, 298), (343, 346, 315, 323), (348, 350, 333, 293), (349, 285, 298), (299, 348, 293), (356, 370, 365), (347, 285, 349), (348, 347, 350), (348, 299, 354), (298, 285, 373), (361, 288, 368, 369), (349, 350, 347), (290, 355, 276), (326, 373, 276), (359, 358, 372, 370), (329, 359, 370), (351, 277, 282), (285, 352, 290), (360, 291, 354, 353), (352, 363, 355, 290), (363, 351, 282, 355), (283, 360, 353), (291, 347, 354), (329, 356, 277, 351), (356, 368, 288, 277), (358, 359, 352, 285), (288, 361, 291, 283), (362, 358, 285, 347), (359, 329, 363, 352), (329, 351, 363), (361, 362, 347, 291), (364, 371, 366), (371, 357, 366), (357, 364, 366), (368, 356, 365), (362, 361, 369, 367), (357, 369, 368), (364, 365, 370), (364, 357, 365), (371, 364, 372, 367), (357, 371, 367, 369), (357, 368, 365), (364, 370, 372), (307, 373, 326), (373, 290, 276), (290, 373, 285), (283, 291, 360), (370, 356, 329), (277, 288, 283), (374, 499, 70, 375, 77), (74, 494, 376, 81, 377), (70, 495, 378, 69, 375), (86, 502, 374, 77, 379), (376, 509, 90, 380, 81), (90, 512, 381, 85, 380), (381, 506, 86, 379, 85), (384, 501, 503, 392), (385, 511, 510, 393), (383, 492, 493, 391), (382, 497, 496, 390), (481, 479, 508, 389), (487, 477, 497, 382), (482, 475, 492, 383), (483, 474, 511, 385), (387, 490, 489, 395), (386, 498, 500, 394), (388, 504, 505, 396), (389, 508, 507, 397), (414, 424, 398, 409), (415, 421, 402, 408), (698, 439, 693), (438, 428, 422, 413), (430, 624, 621), (427, 437, 414, 423), (433, 698, 697), (429, 438, 413, 421), (445, 452, 429, 436), (448, 455, 698, 433), (454, 444, 437, 427), (447, 454, 427, 434), (453, 447, 434, 428), (420, 415, 408, 403), (431, 615, 616, 416), (437, 425, 424, 414), (446, 449, 432, 435), (425, 433, 689, 424), (451, 620, 624, 430), (439, 431, 419, 692), (436, 429, 421, 415), (422, 417, 406, 401), (452, 443, 438, 429), (441, 451, 430, 440), (463, 467, 446, 617, 450), (442, 450, 431, 439), (456, 448, 433, 425), (461, 470, 443, 452), (455, 442, 439, 698), (450, 617, 615, 431), (443, 453, 428, 438), (465, 458, 455, 448), (444, 456, 425, 437), (472, 441, 440), (459, 469, 444, 454), (469, 457, 456, 444), (424, 689, 690, 398), (466, 459, 454, 447), (503, 396, 466, 460), (468, 461, 452, 445), (472, 462, 451, 441), (467, 464, 449, 446), (692, 419, 404, 691), (399, 722, 721), (471, 463, 450, 442), (460, 466, 447, 453), (493, 395, 467, 463), (462, 468, 620), (470, 460, 453, 443), (391, 493, 463, 471), (457, 465, 448, 456), (458, 471, 442, 455), (396, 505, 459, 466), (69, 378, 491, 74, 377), (500, 392, 470, 461), (390, 496, 462, 472), (507, 391, 471, 458), (510, 397, 465, 457), (505, 393, 469, 459), (496, 394, 468, 462), (394, 500, 461, 468), (86, 506, 473, 485), (395, 489, 464, 467), (392, 503, 460, 470), (393, 510, 457, 469), (397, 507, 458, 465), (419, 416, 407, 404), (492, 475, 488, 387), (498, 478, 486, 384), (497, 477, 484, 386), (508, 479, 482, 383), (428, 434, 417, 422), (421, 413, 410, 402), (374, 502, 480, 486), (70, 499, 478, 484), (501, 480, 485, 388), (381, 512, 474, 483), (90, 509, 479, 481), (504, 473, 483, 385), (74, 491, 476, 488), (378, 495, 477, 487), (376, 494, 475, 482), (505, 504, 385, 393), (478, 499, 374, 486), (493, 492, 387, 395), (507, 508, 383, 391), (477, 495, 70, 484), (496, 497, 386, 394), (479, 509, 376, 482), (500, 498, 384, 392), (503, 501, 388, 396), (480, 502, 86, 485), (473, 506, 381, 483), (434, 427, 423, 417), (475, 494, 74, 488), (417, 423, 400, 406), (423, 414, 409, 400), (511, 474, 481, 389), (474, 512, 90, 481), (413, 422, 401, 410), (510, 511, 389, 397), (719, 399, 720), (402, 410, 525, 517), (401, 406, 521, 516), (691, 404, 519, 526), (408, 402, 517, 523), (406, 400, 515, 521), (404, 407, 522, 519), (400, 409, 524, 515), (690, 694, 520), (399, 725, 726), (398, 690, 520, 513), (409, 398, 513, 524), (403, 408, 523, 518), (410, 401, 516, 525), (513, 520, 535, 527), (520, 696, 528, 535), (524, 513, 527, 539), (518, 523, 538, 532), (517, 525, 540, 531), (516, 521, 536, 530), (525, 516, 530, 540), (526, 519, 533, 541), (521, 515, 529, 536), (523, 517, 531, 538), (515, 524, 539, 529), (519, 522, 537, 533), (696, 526, 541, 528), (529, 539, 555, 545), (533, 537, 553, 549), (528, 541, 557, 544), (534, 542, 558, 550), (542, 532, 548, 558), (527, 535, 551, 543), (535, 528, 544, 551), (539, 527, 543, 555), (537, 534, 550, 553), (532, 538, 554, 548), (531, 540, 556, 547), (530, 536, 552, 546), (540, 530, 546, 556), (541, 533, 549, 557), (536, 529, 545, 552), (538, 531, 547, 554), (547, 556, 572, 563), (546, 552, 568, 562), (556, 546, 562, 572), (557, 549, 565, 573), (552, 545, 561, 568), (554, 547, 563, 570), (545, 555, 571, 561), (549, 553, 569, 565), (544, 557, 573, 560), (550, 558, 574, 566), (558, 548, 564, 574), (543, 551, 567, 559), (551, 544, 560, 567), (555, 543, 559, 571), (553, 550, 566, 569), (548, 554, 570, 564), (559, 567, 575), (567, 560, 575), (571, 559, 575), (569, 566, 575), (564, 570, 575), (563, 572, 575), (562, 568, 575), (572, 562, 575), (573, 565, 575), (568, 561, 575), (570, 563, 575), (561, 571, 575), (565, 569, 575), (560, 573, 575), (566, 574, 575), (574, 564, 575), (416, 419, 431), (420, 436, 415), (537, 522, 585, 588), (416, 616, 618, 578), (534, 537, 588, 587), (403, 518, 584, 576), (420, 403, 576, 579), (518, 532, 586, 584), (435, 432, 581, 582), (430, 621, 623, 580), (472, 440, 583), (522, 407, 577, 585), (440, 430, 580, 583), (407, 416, 578, 577), (542, 534, 587, 589), (532, 542, 589, 586), (582, 581, 595, 596), (588, 585, 599, 602), (577, 578, 592, 591), (584, 586, 600, 598), (579, 576, 590, 593), (576, 584, 598, 590), (580, 623, 622, 594), (585, 577, 591, 599), (472, 583, 597), (589, 587, 601, 603), (583, 580, 594, 597), (586, 589, 603, 600), (578, 618, 619, 592), (587, 588, 602, 601), (603, 601, 612, 614), (600, 603, 614, 611), (592, 619, 606), (601, 602, 613, 612), (602, 599, 610, 613), (591, 592, 606, 605), (598, 600, 611, 609), (593, 590, 604, 607), (590, 598, 609, 604), (594, 622, 608), (599, 591, 605, 610), (476, 491, 378, 487), (489, 490, 382, 390), (490, 476, 487, 382), (489, 390, 472, 464), (449, 464, 432), (432, 464, 581), (581, 464, 595), (597, 594, 608), (608, 472, 597), (615, 617, 446, 435), (616, 615, 435), (618, 616, 435, 582), (619, 618, 582, 596), (468, 445, 620), (620, 451, 462), (624, 620, 445, 625), (623, 621, 420, 579), (607, 622, 593), (622, 623, 579, 593), (621, 624, 625, 420), (608, 622, 607), (420, 625, 436), (625, 445, 436), (619, 596, 606), (596, 595, 606), (595, 464, 606), (605, 606, 628, 627), (613, 610, 631, 634), (614, 612, 633, 635), (607, 604, 626, 608), (609, 611, 632, 630), (611, 614, 635, 632), (604, 609, 630, 626), (606, 636, 628), (612, 613, 634, 633), (610, 605, 627, 631), (606, 464, 636), (608, 629, 472), (472, 629, 636, 464), (627, 628, 640, 639), (630, 632, 644, 642), (636, 629, 641, 648), (632, 635, 647, 644), (629, 608, 637, 641), (626, 630, 642, 638), (628, 636, 648, 640), (633, 634, 646, 645), (631, 627, 639, 643), (608, 626, 638, 637), (634, 631, 643, 646), (635, 633, 645, 647), (644, 647, 659, 656), (638, 642, 654, 650), (640, 648, 660, 652), (645, 646, 658, 657), (643, 639, 651, 655), (641, 637, 649, 653), (637, 638, 650, 649), (646, 643, 655, 658), (647, 645, 657, 659), (648, 641, 653, 660), (639, 640, 652, 651), (642, 644, 656, 654), (656, 659, 671, 668), (650, 654, 666, 662), (652, 660, 672, 664), (657, 658, 670, 669), (655, 651, 663, 667), (653, 649, 661, 665), (649, 650, 662, 661), (658, 655, 667, 670), (659, 657, 669, 671), (660, 653, 665, 672), (651, 652, 664, 663), (654, 656, 668, 666), (666, 668, 680, 678), (668, 671, 683, 680), (662, 666, 678, 674), (664, 672, 684, 676), (669, 670, 682, 681), (667, 663, 675, 679), (665, 661, 673, 677), (661, 662, 674, 673), (670, 667, 679, 682), (671, 669, 681, 683), (672, 665, 677, 684), (663, 664, 676, 675), (722, 399, 723), (726, 724, 399), (696, 695, 526), (719, 727, 399), (526, 695, 691), (399, 727, 728), (725, 399, 721), (697, 689, 433), (520, 694, 696), (723, 399, 728), (399, 724, 720), (693, 439, 692), (418, 405, 690, 689), (411, 412, 692, 691), (412, 688, 693, 692), (405, 687, 694, 690), (514, 686, 695, 696), (426, 685, 697, 698), (685, 418, 689, 697), (686, 411, 691, 695), (687, 514, 696, 694), (688, 426, 698, 693), (699, 700, 405, 418), (701, 702, 412, 411), (702, 703, 688, 412), (700, 704, 687, 405), (706, 705, 686, 514), (708, 707, 685, 426), (707, 699, 418, 685), (705, 701, 411, 686), (704, 706, 514, 687), (703, 708, 426, 688), (709, 710, 700, 699), (711, 712, 702, 701), (712, 713, 703, 702), (710, 714, 704, 700), (716, 715, 705, 706), (718, 717, 707, 708), (717, 709, 699, 707), (715, 711, 701, 705), (714, 716, 706, 704), (713, 718, 708, 703), (719, 720, 710, 709), (721, 722, 712, 711), (722, 723, 713, 712), (720, 724, 714, 710), (726, 725, 715, 716), (728, 727, 717, 718), (727, 719, 709, 717), (725, 721, 711, 715), (724, 726, 716, 714), (723, 728, 718, 713)])
_uv = me_mesh.uv_layers.new(name='UVMap')
_uv.uv.foreach_set('vector', [0.625, 0.438, 0.625, 0.4375, 0.625, 0.5, 0.625, 0.5, 0.625, 0.625, 0.625, 0.625, 0.625, 0.6887, 0.625, 0.6887, 0.3125, 0.625, 0.375, 0.625, 0.375, 0.75, 0.3125, 0.75, 0.6875, 0.625, 0.7322, 0.6252, 0.7323, 0.7363, 0.6987, 0.7311, 0.625, 0.8143, 0.625, 0.8125, 0.625, 0.875, 0.625, 0.871, 0.4375, 0.8125, 0.5, 0.8125, 0.5, 0.875, 0.4375, 0.875, 0.4375, 0.625, 0.5, 0.625, 0.5, 0.6895, 0.4375, 0.6862, 0.4375, 0.4375, 0.5, 0.4375, 0.5, 0.5, 0.4375, 0.5, 0.3776, 0.4375, 0.4375, 0.4375, 0.4375, 0.5, 0.3776, 0.5, 0.3754, 0.528, 0.3759, 0.5246, 0.3759, 0.5246, 0.3754, 0.5281, 0.3776, 0.8125, 0.4375, 0.8125, 0.4375, 0.875, 0.3776, 0.875, 0.375, 0.8125, 0.3776, 0.8125, 0.3776, 0.875, 0.375, 0.875, 0.3778, 0.7284, 0.3756, 0.7208, 0.3756, 0.7207, 0.3778, 0.7284, 0.375, 0.4375, 0.3776, 0.4375, 0.3776, 0.5, 0.375, 0.5, 0.3759, 0.5246, 0.4233, 0.5319, 0.4233, 0.5319, 0.3759, 0.5246, 0.3756, 0.7208, 0.3754, 0.6235, 0.3754, 0.6235, 0.3756, 0.7207, 0.4375, 0.5, 0.5, 0.5, 0.5, 0.5553, 0.4375, 0.5536, 0.6955, 0.5141, 0.7333, 0.5133, 0.7322, 0.6252, 0.6875, 0.625, 0.3125, 0.5, 0.375, 0.5, 0.375, 0.625, 0.3125, 0.625, 0.625, 0.5, 0.625, 0.5, 0.625, 0.5645, 0.625, 0.5645, 0.3759, 0.5246, 0.3754, 0.5281, 0.375, 0.5, 0.3776, 0.5, 0.3754, 0.5281, 0.3754, 0.6235, 0.375, 0.625, 0.375, 0.5, 0.3756, 0.7207, 0.3778, 0.7284, 0.3776, 0.75, 0.375, 0.75, 0.4234, 0.722, 0.4257, 0.6298, 0.4375, 0.625, 0.4375, 0.6862, 0.4375, 0.75, 0.4233, 0.5319, 0.3759, 0.5246, 0.3776, 0.5, 0.4375, 0.5, 0.3778, 0.7284, 0.4234, 0.722, 0.4375, 0.75, 0.3776, 0.75, 0.3754, 0.6235, 0.3756, 0.7207, 0.375, 0.75, 0.375, 0.625, 0.4257, 0.6298, 0.4233, 0.5319, 0.4375, 0.5, 0.4375, 0.5536, 0.4375, 0.625, 0.3748, 0.5516, 0.4095, 0.5653, 0.4067, 0.579, 0.3757, 0.5522, 0.3763, 0.6911, 0.3759, 0.6236, 0.3759, 0.6236, 0.3763, 0.6916, 0.3759, 0.6236, 0.3756, 0.5569, 0.3756, 0.5568, 0.3759, 0.6236, 0.4146, 0.6292, 0.4095, 0.691, 0.4052, 0.6787, 0.4087, 0.6321, 0.4233, 0.5319, 0.4257, 0.6298, 0.4257, 0.6298, 0.4233, 0.5319, 0.4235, 0.722, 0.3778, 0.7284, 0.3778, 0.7284, 0.4234, 0.722, 0.4257, 0.6298, 0.4235, 0.722, 0.4234, 0.722, 0.4257, 0.6298, 0.3754, 0.6235, 0.3754, 0.528, 0.3754, 0.5281, 0.3754, 0.6235, 0.25, 0.5, 0.3125, 0.5, 0.3125, 0.625, 0.25, 0.625, 0.6558, 0.5218, 0.6955, 0.5141, 0.6875, 0.625, 0.6396, 0.6248, 0.6397, 0.568, 0.375, 0.375, 0.3776, 0.375, 0.3776, 0.4375, 0.375, 0.4375, 0.375, 0.75, 0.3776, 0.75, 0.3776, 0.8125, 0.375, 0.8125, 0.3776, 0.75, 0.4375, 0.75, 0.4375, 0.8125, 0.3776, 0.8125, 0.3776, 0.375, 0.4375, 0.375, 0.4375, 0.4375, 0.3776, 0.4375, 0.4375, 0.375, 0.5, 0.375, 0.5, 0.4375, 0.4375, 0.4375, 0.4375, 0.75, 0.5, 0.75, 0.4375, 0.8125, 0.625, 0.75, 0.625, 0.75, 0.625, 0.8125, 0.625, 0.8143, 0.6396, 0.6248, 0.6875, 0.625, 0.6987, 0.7311, 0.6488, 0.7242, 0.6394, 0.6789, 0.25, 0.625, 0.3125, 0.625, 0.3125, 0.75, 0.25, 0.75, 0.625, 0.3783, 0.625, 0.375, 0.625, 0.4375, 0.625, 0.438, 0.5, 0.5553, 0.6086, 0.5622, 0.6105, 0.6255, 0.5, 0.625, 0.4375, 0.8125, 0.5, 0.75, 0.5, 0.8125, 0.625, 0.6887, 0.625, 0.6887, 0.625, 0.75, 0.625, 0.75, 0.4375, 0.6862, 0.5, 0.6895, 0.5, 0.75, 0.4375, 0.75, 0.625, 0.5645, 0.625, 0.5645, 0.625, 0.625, 0.625, 0.625, 0.4375, 0.5536, 0.5, 0.5553, 0.5, 0.625, 0.4375, 0.625, 0.5, 0.6895, 0.609, 0.6889, 0.6076, 0.7505, 0.5, 0.75, 0.5, 0.375, 0.609, 0.3745, 0.6092, 0.4376, 0.5, 0.4375, 0.5, 0.75, 0.6076, 0.7505, 0.6088, 0.8127, 0.5, 0.8125, 0.5, 0.5, 0.61, 0.5002, 0.6086, 0.5622, 0.5, 0.5553, 0.5, 0.8125, 0.6088, 0.8127, 0.6118, 0.8747, 0.5, 0.875, 0.5, 0.625, 0.6105, 0.6255, 0.609, 0.6889, 0.5, 0.6895, 0.5, 0.4375, 0.6092, 0.4376, 0.61, 0.5002, 0.5, 0.5, 0.6086, 0.5622, 0.624, 0.5644, 0.6241, 0.625, 0.6105, 0.6255, 0.609, 0.6889, 0.6241, 0.6887, 0.6239, 0.7496, 0.6076, 0.7505, 0.6155, 0.4565, 0.6151, 0.4442, 0.6151, 0.4442, 0.6155, 0.4565, 0.6076, 0.7505, 0.6239, 0.7496, 0.6238, 0.8125, 0.6088, 0.8127, 0.61, 0.5002, 0.6241, 0.5, 0.624, 0.5644, 0.6086, 0.5622, 0.6088, 0.8127, 0.6238, 0.8125, 0.6245, 0.8753, 0.6118, 0.8747, 0.6105, 0.6255, 0.6241, 0.625, 0.6241, 0.6887, 0.609, 0.6889, 0.6246, 0.4052, 0.6246, 0.4261, 0.6246, 0.4261, 0.6246, 0.4052, 0.625, 0.5215, 0.625, 0.541, 0.625, 0.5407, 0.625, 0.5215, 0.6241, 0.6887, 0.625, 0.6887, 0.625, 0.75, 0.6239, 0.7496, 0.6241, 0.4078, 0.6246, 0.4052, 0.6246, 0.4052, 0.6241, 0.4078, 0.6239, 0.7496, 0.625, 0.75, 0.625, 0.8125, 0.6238, 0.8125, 0.6244, 0.5224, 0.6247, 0.5204, 0.6247, 0.5205, 0.6244, 0.5224, 0.6238, 0.8125, 0.625, 0.8125, 0.625, 0.875, 0.6245, 0.8753, 0.6241, 0.625, 0.625, 0.625, 0.625, 0.6887, 0.6241, 0.6887, 0.6151, 0.4442, 0.6156, 0.4181, 0.6156, 0.4181, 0.6151, 0.4442, 0.6244, 0.6034, 0.6243, 0.5837, 0.6243, 0.583, 0.6244, 0.6034, 0.625, 0.6887, 0.625, 0.6887, 0.625, 0.75, 0.625, 0.75, 0.625, 0.375, 0.625, 0.375, 0.625, 0.4375, 0.625, 0.4375, 0.625, 0.75, 0.625, 0.75, 0.625, 0.8125, 0.625, 0.8125, 0.625, 0.5187, 0.625, 0.5201, 0.625, 0.5201, 0.625, 0.5187, 0.625, 0.8125, 0.625, 0.8125, 0.625, 0.875, 0.625, 0.875, 0.625, 0.625, 0.625, 0.625, 0.625, 0.6887, 0.625, 0.6887, 0.625, 0.4375, 0.625, 0.4375, 0.625, 0.5, 0.625, 0.5, 0.625, 0.5097, 0.6242, 0.5107, 0.6241, 0.5, 0.625, 0.5, 0.6242, 0.6159, 0.625, 0.6168, 0.625, 0.625, 0.6241, 0.625, 0.6242, 0.5665, 0.6242, 0.6159, 0.6241, 0.625, 0.624, 0.5644, 0.6242, 0.5107, 0.6242, 0.5665, 0.624, 0.5644, 0.6241, 0.5, 0.625, 0.511, 0.625, 0.5097, 0.625, 0.5, 0.625, 0.5, 0.625, 0.6168, 0.625, 0.6157, 0.625, 0.625, 0.625, 0.625, 0.625, 0.6157, 0.625, 0.5617, 0.625, 0.5645, 0.625, 0.625, 0.625, 0.5617, 0.625, 0.511, 0.625, 0.5, 0.625, 0.5645, 0.625, 0.5645, 0.625, 0.5645, 0.625, 0.625, 0.625, 0.625, 0.625, 0.6887, 0.625, 0.6887, 0.625, 0.75, 0.625, 0.75, 0.625, 0.375, 0.625, 0.3783, 0.625, 0.438, 0.625, 0.4375, 0.625, 0.75, 0.625, 0.75, 0.625, 0.8143, 0.625, 0.8125, 0.625, 0.5, 0.625, 0.5, 0.625, 0.5645, 0.625, 0.5645, 0.625, 0.8125, 0.625, 0.8143, 0.625, 0.871, 0.625, 0.875, 0.625, 0.625, 0.625, 0.625, 0.625, 0.6887, 0.625, 0.6887, 0.625, 0.4375, 0.625, 0.438, 0.625, 0.5, 0.625, 0.5, 0.6955, 0.5141, 0.6558, 0.5218, 0.625, 0.5, 0.6875, 0.5, 0.6394, 0.6789, 0.6488, 0.7242, 0.625, 0.75, 0.625, 0.6887, 0.6987, 0.7311, 0.7323, 0.7363, 0.75, 0.75, 0.6875, 0.75, 0.6397, 0.568, 0.6396, 0.6248, 0.625, 0.625, 0.625, 0.5645, 0.7333, 0.5133, 0.6955, 0.5141, 0.6875, 0.5, 0.75, 0.5, 0.6488, 0.7242, 0.6987, 0.7311, 0.6875, 0.75, 0.625, 0.75, 0.6396, 0.6248, 0.6394, 0.6789, 0.625, 0.6887, 0.625, 0.625, 0.6558, 0.5218, 0.6397, 0.568, 0.625, 0.5645, 0.625, 0.5, 0.6121, 0.4791, 0.6241, 0.4841, 0.6241, 0.5, 0.61, 0.5002, 0.6241, 0.3899, 0.6117, 0.3945, 0.609, 0.3745, 0.624, 0.375, 0.6117, 0.3945, 0.6117, 0.441, 0.6092, 0.4376, 0.609, 0.3745, 0.6117, 0.441, 0.6121, 0.4791, 0.61, 0.5002, 0.6092, 0.4376, 0.6241, 0.4841, 0.6248, 0.4873, 0.625, 0.5, 0.6241, 0.5, 0.6248, 0.3881, 0.6241, 0.3899, 0.624, 0.375, 0.625, 0.375, 0.6248, 0.4318, 0.6248, 0.3881, 0.625, 0.375, 0.625, 0.4375, 0.6248, 0.4873, 0.6248, 0.4318, 0.625, 0.4375, 0.625, 0.5, 0.6246, 0.4746, 0.6247, 0.4262, 0.6248, 0.4318, 0.6248, 0.4873, 0.6247, 0.4262, 0.6247, 0.4012, 0.6248, 0.3881, 0.6248, 0.4318, 0.6247, 0.4012, 0.6241, 0.4048, 0.6241, 0.3899, 0.6248, 0.3881, 0.6241, 0.4682, 0.6246, 0.4746, 0.6248, 0.4873, 0.6241, 0.4841, 0.6143, 0.4444, 0.6143, 0.458, 0.6121, 0.4791, 0.6117, 0.441, 0.6143, 0.4144, 0.6143, 0.4444, 0.6117, 0.441, 0.6117, 0.3945, 0.6241, 0.4048, 0.6143, 0.4144, 0.6117, 0.3945, 0.6241, 0.3899, 0.6143, 0.458, 0.6241, 0.4682, 0.6241, 0.4841, 0.6121, 0.4791, 0.6241, 0.4078, 0.6156, 0.4181, 0.6143, 0.4144, 0.6241, 0.4048, 0.6246, 0.4052, 0.6241, 0.4078, 0.6241, 0.4048, 0.6247, 0.4012, 0.6155, 0.4565, 0.6241, 0.4647, 0.6241, 0.4682, 0.6143, 0.458, 0.6156, 0.4181, 0.6151, 0.4442, 0.6143, 0.4444, 0.6143, 0.4144, 0.6151, 0.4442, 0.6155, 0.4565, 0.6143, 0.458, 0.6143, 0.4444, 0.6241, 0.4647, 0.6246, 0.4689, 0.6246, 0.4746, 0.6241, 0.4682, 0.6246, 0.4261, 0.6246, 0.4052, 0.6247, 0.4012, 0.6247, 0.4262, 0.6246, 0.4689, 0.6246, 0.4261, 0.6247, 0.4262, 0.6246, 0.4746, 0.618, 0.4255, 0.6241, 0.4147, 0.6241, 0.4375, 0.6169, 0.4437, 0.6169, 0.4437, 0.6241, 0.4375, 0.624, 0.4571, 0.6178, 0.4524, 0.6241, 0.4147, 0.6245, 0.4136, 0.6245, 0.4259, 0.6241, 0.4375, 0.6241, 0.4375, 0.6245, 0.4259, 0.6244, 0.4574, 0.624, 0.4571, 0.6241, 0.4647, 0.6155, 0.4565, 0.6155, 0.4565, 0.6241, 0.4647, 0.6156, 0.4181, 0.6241, 0.4078, 0.6241, 0.4078, 0.6156, 0.4181, 0.6246, 0.4261, 0.6246, 0.4689, 0.6246, 0.4689, 0.6246, 0.4261, 0.6246, 0.4689, 0.6241, 0.4647, 0.6241, 0.4647, 0.6246, 0.4689, 0.6241, 0.4147, 0.618, 0.4255, 0.6156, 0.4181, 0.6241, 0.4078, 0.6245, 0.4136, 0.6241, 0.4147, 0.6241, 0.4078, 0.6246, 0.4052, 0.6178, 0.4524, 0.624, 0.4571, 0.6241, 0.4647, 0.6155, 0.4565, 0.618, 0.4255, 0.6169, 0.4437, 0.6151, 0.4442, 0.6156, 0.4181, 0.6169, 0.4437, 0.6178, 0.4524, 0.6155, 0.4565, 0.6151, 0.4442, 0.624, 0.4571, 0.6244, 0.4574, 0.6246, 0.4689, 0.6241, 0.4647, 0.6245, 0.4259, 0.6245, 0.4136, 0.6246, 0.4052, 0.6246, 0.4261, 0.6244, 0.4574, 0.6245, 0.4259, 0.6246, 0.4261, 0.6246, 0.4689, 0.3754, 0.6235, 0.3754, 0.5281, 0.3754, 0.528, 0.3754, 0.6235, 0.4257, 0.6298, 0.4234, 0.722, 0.4235, 0.722, 0.4257, 0.6298, 0.4234, 0.722, 0.3778, 0.7284, 0.3778, 0.7284, 0.4235, 0.722, 0.4233, 0.5319, 0.4257, 0.6298, 0.4257, 0.6298, 0.4233, 0.5319, 0.3756, 0.7207, 0.3754, 0.6235, 0.3754, 0.6235, 0.3756, 0.7208, 0.3759, 0.5246, 0.4233, 0.5319, 0.4233, 0.5319, 0.3759, 0.5246, 0.3778, 0.7284, 0.3756, 0.7207, 0.3756, 0.7208, 0.3778, 0.7284, 0.3754, 0.5281, 0.3759, 0.5246, 0.3759, 0.5246, 0.3754, 0.528, 0.3748, 0.5417, 0.3756, 0.5471, 0.3754, 0.5281, 0.3759, 0.5246, 0.3756, 0.5471, 0.3757, 0.6226, 0.3754, 0.6235, 0.3754, 0.5281, 0.3759, 0.7012, 0.378, 0.7123, 0.3778, 0.7284, 0.3756, 0.7207, 0.4142, 0.7031, 0.4179, 0.6326, 0.4257, 0.6298, 0.4234, 0.722, 0.4129, 0.5569, 0.3748, 0.5417, 0.3759, 0.5246, 0.4233, 0.5319, 0.378, 0.7123, 0.4142, 0.7031, 0.4234, 0.722, 0.3778, 0.7284, 0.3757, 0.6226, 0.3759, 0.7012, 0.3756, 0.7207, 0.3754, 0.6235, 0.4179, 0.6326, 0.4129, 0.5569, 0.4233, 0.5319, 0.4257, 0.6298, 0.4176, 0.6327, 0.4125, 0.5579, 0.4129, 0.5569, 0.4179, 0.6326, 0.3757, 0.6226, 0.376, 0.7003, 0.3759, 0.7012, 0.3757, 0.6226, 0.378, 0.7117, 0.4139, 0.7024, 0.4142, 0.7031, 0.378, 0.7123, 0.4125, 0.5579, 0.3748, 0.5424, 0.3748, 0.5417, 0.4129, 0.5569, 0.4139, 0.7024, 0.4176, 0.6327, 0.4179, 0.6326, 0.4142, 0.7031, 0.376, 0.7003, 0.378, 0.7117, 0.378, 0.7123, 0.3759, 0.7012, 0.3756, 0.5483, 0.3757, 0.6226, 0.3757, 0.6226, 0.3756, 0.5471, 0.3748, 0.5424, 0.3756, 0.5483, 0.3756, 0.5471, 0.3748, 0.5417, 0.3748, 0.5424, 0.3756, 0.5482, 0.3756, 0.5483, 0.3748, 0.5424, 0.3756, 0.5482, 0.3757, 0.6226, 0.3757, 0.6226, 0.3756, 0.5483, 0.376, 0.7002, 0.378, 0.7116, 0.378, 0.7117, 0.376, 0.7003, 0.4138, 0.7023, 0.4175, 0.6327, 0.4176, 0.6327, 0.4139, 0.7024, 0.4125, 0.5579, 0.3748, 0.5424, 0.3748, 0.5424, 0.4125, 0.5579, 0.378, 0.7116, 0.4138, 0.7023, 0.4139, 0.7024, 0.378, 0.7117, 0.3757, 0.6226, 0.376, 0.7002, 0.376, 0.7003, 0.3757, 0.6226, 0.4175, 0.6327, 0.4125, 0.5579, 0.4125, 0.5579, 0.4176, 0.6327, 0.4187, 0.6287, 0.413, 0.5563, 0.4125, 0.5579, 0.4175, 0.6327, 0.3757, 0.6226, 0.376, 0.7002, 0.376, 0.7002, 0.3757, 0.6226, 0.379, 0.7114, 0.415, 0.6983, 0.4138, 0.7023, 0.378, 0.7116, 0.413, 0.5563, 0.3748, 0.5424, 0.3748, 0.5424, 0.4125, 0.5579, 0.415, 0.6983, 0.4187, 0.6287, 0.4175, 0.6327, 0.4138, 0.7023, 0.376, 0.7002, 0.379, 0.7114, 0.378, 0.7116, 0.376, 0.7002, 0.3756, 0.5482, 0.3757, 0.6226, 0.3757, 0.6226, 0.3756, 0.5482, 0.3748, 0.5424, 0.3756, 0.5482, 0.3756, 0.5482, 0.3748, 0.5424, 0.3748, 0.5516, 0.3756, 0.5569, 0.3756, 0.5482, 0.3748, 0.5424, 0.3756, 0.5569, 0.3759, 0.6236, 0.3757, 0.6226, 0.3756, 0.5482, 0.3763, 0.6911, 0.3802, 0.7034, 0.379, 0.7114, 0.376, 0.7002, 0.4095, 0.691, 0.4146, 0.6292, 0.4187, 0.6287, 0.415, 0.6983, 0.4095, 0.5653, 0.3748, 0.5516, 0.3748, 0.5424, 0.413, 0.5563, 0.3802, 0.7034, 0.4095, 0.691, 0.415, 0.6983, 0.379, 0.7114, 0.3759, 0.6236, 0.3763, 0.6911, 0.376, 0.7002, 0.3757, 0.6226, 0.4146, 0.6292, 0.4095, 0.5653, 0.413, 0.5563, 0.4187, 0.6287, 0.3942, 0.6275, 0.3853, 0.653, 0.3853, 0.653, 0.3942, 0.6275, 0.3853, 0.653, 0.3793, 0.6613, 0.3793, 0.6613, 0.3853, 0.653, 0.3903, 0.5943, 0.3942, 0.6275, 0.3942, 0.6275, 0.3903, 0.5943, 0.3751, 0.5841, 0.3738, 0.5825, 0.3738, 0.5825, 0.3751, 0.5841, 0.3802, 0.7034, 0.3763, 0.6911, 0.3763, 0.6916, 0.3807, 0.7019, 0.3756, 0.5569, 0.3748, 0.5516, 0.3757, 0.5522, 0.3756, 0.5568, 0.4095, 0.5653, 0.4146, 0.6292, 0.4087, 0.6321, 0.4067, 0.579, 0.4095, 0.691, 0.3802, 0.7034, 0.3807, 0.7019, 0.4052, 0.6787, 0.3745, 0.5611, 0.3756, 0.566, 0.3756, 0.5568, 0.3757, 0.5522, 0.3756, 0.566, 0.3762, 0.6212, 0.3759, 0.6236, 0.3756, 0.5568, 0.3767, 0.6775, 0.3791, 0.6902, 0.3807, 0.7019, 0.3763, 0.6916, 0.3969, 0.6725, 0.4043, 0.6266, 0.4087, 0.6321, 0.4052, 0.6787, 0.4027, 0.5771, 0.3745, 0.5611, 0.3757, 0.5522, 0.4067, 0.579, 0.3791, 0.6902, 0.3969, 0.6725, 0.4052, 0.6787, 0.3807, 0.7019, 0.3762, 0.6212, 0.3767, 0.6775, 0.3763, 0.6916, 0.3759, 0.6236, 0.4043, 0.6266, 0.4027, 0.5771, 0.4067, 0.579, 0.4087, 0.6321, 0.374, 0.5743, 0.3756, 0.5775, 0.3756, 0.566, 0.3745, 0.5611, 0.3756, 0.5775, 0.3767, 0.6181, 0.3762, 0.6212, 0.3756, 0.566, 0.3798, 0.6861, 0.3774, 0.6739, 0.38, 0.6848, 0.3876, 0.6629, 0.3985, 0.6287, 0.4043, 0.6266, 0.3969, 0.6725, 0.3953, 0.5869, 0.374, 0.5743, 0.3745, 0.5611, 0.4027, 0.5771, 0.3767, 0.6181, 0.3772, 0.661, 0.3767, 0.6775, 0.3762, 0.6212, 0.3985, 0.6287, 0.3953, 0.5869, 0.4027, 0.5771, 0.4043, 0.6266, 0.3739, 0.5763, 0.3755, 0.5792, 0.3756, 0.5775, 0.374, 0.5743, 0.3755, 0.5792, 0.3768, 0.6177, 0.3767, 0.6181, 0.3756, 0.5775, 0.3773, 0.6581, 0.3789, 0.6688, 0.3772, 0.661, 0.387, 0.6594, 0.3974, 0.6282, 0.3985, 0.6287, 0.3872, 0.661, 0.394, 0.5888, 0.3739, 0.5763, 0.374, 0.5743, 0.3953, 0.5869, 0.3789, 0.6688, 0.387, 0.6594, 0.3872, 0.661, 0.3768, 0.6177, 0.3773, 0.6581, 0.3772, 0.661, 0.3767, 0.6181, 0.3974, 0.6282, 0.394, 0.5888, 0.3953, 0.5869, 0.3985, 0.6287, 0.3739, 0.5781, 0.3754, 0.5807, 0.3755, 0.5792, 0.3739, 0.5763, 0.3754, 0.5807, 0.3768, 0.6174, 0.3768, 0.6177, 0.3755, 0.5792, 0.3774, 0.6556, 0.3789, 0.6662, 0.3789, 0.6688, 0.3773, 0.6581, 0.3863, 0.6565, 0.3964, 0.6278, 0.3974, 0.6282, 0.387, 0.6594, 0.3929, 0.5905, 0.3739, 0.5781, 0.3739, 0.5763, 0.394, 0.5888, 0.3789, 0.6662, 0.3863, 0.6565, 0.387, 0.6594, 0.3789, 0.6688, 0.3768, 0.6174, 0.3774, 0.6556, 0.3773, 0.6581, 0.3768, 0.6177, 0.3964, 0.6278, 0.3929, 0.5905, 0.394, 0.5888, 0.3974, 0.6282, 0.3738, 0.5794, 0.3753, 0.5817, 0.3754, 0.5807, 0.3739, 0.5781, 0.3753, 0.5817, 0.3769, 0.6172, 0.3768, 0.6174, 0.3754, 0.5807, 0.3775, 0.6539, 0.3789, 0.6644, 0.3789, 0.6662, 0.3774, 0.6556, 0.3859, 0.6546, 0.3957, 0.6276, 0.3964, 0.6278, 0.3863, 0.6565, 0.3921, 0.5916, 0.3738, 0.5794, 0.3739, 0.5781, 0.3929, 0.5905, 0.3789, 0.6644, 0.3859, 0.6546, 0.3863, 0.6565, 0.3789, 0.6662, 0.3769, 0.6172, 0.3775, 0.6539, 0.3774, 0.6556, 0.3768, 0.6174, 0.3957, 0.6276, 0.3921, 0.5916, 0.3929, 0.5905, 0.3964, 0.6278, 0.377, 0.6772, 0.3796, 0.6876, 0.3791, 0.6902, 0.3796, 0.6876, 0.3934, 0.6736, 0.3791, 0.6902, 0.3785, 0.6742, 0.3773, 0.6635, 0.3789, 0.6717, 0.3875, 0.6652, 0.3785, 0.6742, 0.3789, 0.6717, 0.3773, 0.6635, 0.377, 0.6772, 0.3767, 0.6775, 0.3875, 0.6652, 0.3876, 0.6629, 0.3969, 0.6725, 0.3789, 0.6717, 0.3773, 0.6626, 0.3772, 0.661, 0.3773, 0.6626, 0.3767, 0.6775, 0.3772, 0.661, 0.3789, 0.6717, 0.3872, 0.661, 0.3876, 0.6629, 0.3872, 0.661, 0.3985, 0.6287, 0.3876, 0.6629, 0.3774, 0.6739, 0.3798, 0.6861, 0.3796, 0.6876, 0.377, 0.6772, 0.38, 0.6848, 0.3905, 0.6736, 0.3798, 0.6861, 0.3781, 0.6771, 0.3774, 0.6694, 0.3785, 0.6742, 0.3875, 0.6682, 0.3781, 0.6771, 0.3785, 0.6742, 0.3774, 0.6739, 0.377, 0.6772, 0.3773, 0.6635, 0.3798, 0.6861, 0.3905, 0.6736, 0.3934, 0.6736, 0.3796, 0.6876, 0.3785, 0.6742, 0.3774, 0.6694, 0.3773, 0.6635, 0.3785, 0.6742, 0.3875, 0.6652, 0.3875, 0.6682, 0.3789, 0.6717, 0.3773, 0.6635, 0.3773, 0.6626, 0.3767, 0.6775, 0.3773, 0.6626, 0.3773, 0.6635, 0.3789, 0.6717, 0.3876, 0.6629, 0.3875, 0.6652, 0.3772, 0.661, 0.3789, 0.6688, 0.3789, 0.6717, 0.3872, 0.661, 0.3789, 0.6717, 0.3789, 0.6688, 0.3791, 0.6902, 0.3767, 0.6775, 0.377, 0.6772, 0.3791, 0.6902, 0.3934, 0.6736, 0.3969, 0.6725, 0.3739, 0.5799, 0.3753, 0.5823, 0.3753, 0.5817, 0.3738, 0.5794, 0.3753, 0.5823, 0.3769, 0.6172, 0.3769, 0.6172, 0.3753, 0.5817, 0.3775, 0.6531, 0.379, 0.6638, 0.3789, 0.6644, 0.3775, 0.6539, 0.3858, 0.6542, 0.3954, 0.6275, 0.3957, 0.6276, 0.3859, 0.6546, 0.3918, 0.5924, 0.3739, 0.5799, 0.3738, 0.5794, 0.3921, 0.5916, 0.379, 0.6638, 0.3858, 0.6542, 0.3859, 0.6546, 0.3789, 0.6644, 0.3769, 0.6172, 0.3775, 0.6531, 0.3775, 0.6539, 0.3769, 0.6172, 0.3954, 0.6275, 0.3918, 0.5924, 0.3921, 0.5916, 0.3957, 0.6276, 0.3793, 0.6612, 0.3832, 0.6559, 0.3832, 0.6559, 0.3793, 0.6612, 0.3903, 0.5943, 0.3942, 0.6275, 0.3942, 0.6275, 0.3903, 0.5943, 0.3751, 0.5841, 0.3738, 0.5825, 0.3738, 0.5825, 0.3751, 0.5841, 0.3771, 0.6168, 0.3751, 0.5841, 0.3751, 0.5841, 0.3771, 0.6168, 0.3776, 0.6503, 0.3773, 0.632, 0.3776, 0.6503, 0.3738, 0.5825, 0.3903, 0.5943, 0.3903, 0.5943, 0.3738, 0.5825, 0.3793, 0.6613, 0.3776, 0.6503, 0.3776, 0.6503, 0.3793, 0.6613, 0.3751, 0.5841, 0.3738, 0.5825, 0.3738, 0.5825, 0.3751, 0.5841, 0.3738, 0.5825, 0.3903, 0.5943, 0.3903, 0.5943, 0.3738, 0.5825, 0.3942, 0.6275, 0.3853, 0.653, 0.3942, 0.6275, 0.3771, 0.6168, 0.3751, 0.5841, 0.3751, 0.5841, 0.3771, 0.6168, 0.3776, 0.6503, 0.3773, 0.632, 0.3773, 0.6318, 0.3738, 0.5825, 0.3903, 0.5943, 0.3903, 0.5943, 0.3738, 0.5825, 0.3738, 0.5825, 0.3903, 0.5943, 0.3903, 0.5943, 0.3738, 0.5825, 0.3776, 0.6503, 0.3775, 0.6405, 0.3776, 0.6503, 0.3771, 0.6168, 0.3751, 0.5841, 0.3751, 0.5841, 0.3771, 0.6168, 0.3942, 0.6275, 0.3853, 0.653, 0.3853, 0.653, 0.3942, 0.6275, 0.3903, 0.5943, 0.3942, 0.6275, 0.3942, 0.6275, 0.3903, 0.5943, 0.3853, 0.653, 0.3832, 0.6559, 0.0, 0.0, 0.3942, 0.6275, 0.3853, 0.653, 0.3853, 0.653, 0.3942, 0.6275, 0.3771, 0.6168, 0.3751, 0.5841, 0.3751, 0.5841, 0.3771, 0.6168, 0.3771, 0.6168, 0.3751, 0.5841, 0.3751, 0.5841, 0.3771, 0.6168, 0.3942, 0.6275, 0.3853, 0.653, 0.3853, 0.653, 0.3942, 0.6275, 0.3853, 0.653, 0.3793, 0.6613, 0.3793, 0.6613, 0.3853, 0.653, 0.3903, 0.5943, 0.3942, 0.6275, 0.3942, 0.6275, 0.3903, 0.5943, 0.3793, 0.6613, 0.3784, 0.6554, 0.3784, 0.6555, 0.3793, 0.6613, 0.3751, 0.5841, 0.3738, 0.5825, 0.3738, 0.5825, 0.3751, 0.5841, 0.3903, 0.5943, 0.3942, 0.6275, 0.3942, 0.6275, 0.3903, 0.5943, 0.3853, 0.653, 0.3793, 0.6613, 0.3793, 0.6613, 0.3853, 0.653, 0.3903, 0.5943, 0.3942, 0.6275, 0.3942, 0.6275, 0.3903, 0.5943, 0.3751, 0.5841, 0.3738, 0.5825, 0.3738, 0.5825, 0.3751, 0.5841, 0.3793, 0.6613, 0.3784, 0.6554, 0.3784, 0.6556, 0.3793, 0.6613, 0.3738, 0.5825, 0.3903, 0.5943, 0.3903, 0.5943, 0.3738, 0.5825, 0.3776, 0.6503, 0.3773, 0.6294, 0.3773, 0.6303, 0.3776, 0.6503, 0.3738, 0.5825, 0.3903, 0.5943, 0.3903, 0.5943, 0.3738, 0.5825, 0.3793, 0.6613, 0.3784, 0.6555, 0.3784, 0.6554, 0.3793, 0.6613, 0.3751, 0.5841, 0.3738, 0.5825, 0.3738, 0.5825, 0.3751, 0.5841, 0.378, 0.625, 0.3942, 0.6275, 0.3853, 0.653, 0.3793, 0.6613, 0.3771, 0.6168, 0.378, 0.625, 0.3773, 0.6308, 0.3751, 0.5841, 0.3738, 0.5825, 0.378, 0.625, 0.3771, 0.6168, 0.3738, 0.5825, 0.3903, 0.5943, 0.3942, 0.6275, 0.378, 0.625, 0.3853, 0.653, 0.3793, 0.6613, 0.3793, 0.6613, 0.3853, 0.653, 0.3942, 0.6275, 0.3853, 0.653, 0.3853, 0.653, 0.3942, 0.6275, 0.3771, 0.6168, 0.3751, 0.5841, 0.3751, 0.5841, 0.3771, 0.6168, 0.3776, 0.6503, 0.3773, 0.6303, 0.3773, 0.6308, 0.3776, 0.6503, 0.3773, 0.6308, 0.3773, 0.6303, 0.3771, 0.6168, 0.3771, 0.6168, 0.3773, 0.6294, 0.3773, 0.6292, 0.3771, 0.6168, 0.3771, 0.6168, 0.3773, 0.6318, 0.3773, 0.632, 0.3771, 0.6168, 0.3771, 0.6168, 0.3773, 0.6292, 0.3773, 0.6318, 0.3771, 0.6168, 0.3771, 0.6168, 0.3773, 0.6303, 0.3773, 0.6294, 0.3771, 0.6168, 0.3771, 0.6168, 0.3784, 0.6556, 0.3784, 0.6554, 0.378, 0.6531, 0.3781, 0.6533, 0.3784, 0.6554, 0.3784, 0.6555, 0.378, 0.6531, 0.378, 0.6531, 0.3784, 0.6555, 0.3784, 0.6554, 0.378, 0.6528, 0.378, 0.6531, 0.3784, 0.6554, 0.3789, 0.6585, 0.3787, 0.6575, 0.378, 0.6528, 0.3773, 0.6308, 0.378, 0.625, 0.3776, 0.6503, 0.3776, 0.6503, 0.378, 0.625, 0.3793, 0.6613, 0.3784, 0.6556, 0.3781, 0.6533, 0.3942, 0.6275, 0.3903, 0.5943, 0.3918, 0.5924, 0.3954, 0.6275, 0.3771, 0.6168, 0.3776, 0.6503, 0.3775, 0.6531, 0.3769, 0.6172, 0.3793, 0.6613, 0.3853, 0.653, 0.3858, 0.6542, 0.379, 0.6638, 0.3903, 0.5943, 0.3738, 0.5825, 0.3739, 0.5799, 0.3918, 0.5924, 0.3853, 0.653, 0.3942, 0.6275, 0.3954, 0.6275, 0.3858, 0.6542, 0.3776, 0.6503, 0.3793, 0.6613, 0.379, 0.6638, 0.3775, 0.6531, 0.3751, 0.5841, 0.3771, 0.6168, 0.3769, 0.6172, 0.3753, 0.5823, 0.3738, 0.5825, 0.3751, 0.5841, 0.3753, 0.5823, 0.3739, 0.5799, 0.3773, 0.632, 0.3776, 0.6503, 0.3771, 0.6168, 0.3771, 0.6168, 0.378, 0.6531, 0.378, 0.6531, 0.3776, 0.6503, 0.3776, 0.6503, 0.378, 0.6531, 0.378, 0.6528, 0.3776, 0.6503, 0.3776, 0.6503, 0.378, 0.6528, 0.3787, 0.6575, 0.3776, 0.6503, 0.3781, 0.6533, 0.378, 0.6531, 0.3776, 0.6503, 0.3776, 0.6503, 0.3793, 0.6613, 0.3789, 0.6585, 0.3784, 0.6554, 0.3793, 0.6613, 0.3787, 0.6575, 0.0, 0.0, 0.3784, 0.6553, 0.3853, 0.653, 0.0, 0.0, 0.3793, 0.6613, 0.3795, 0.6609, 0.3776, 0.65, 0.3795, 0.6609, 0.3832, 0.6559, 0.0, 0.0, 0.3787, 0.6575, 0.0, 0.0, 0.3832, 0.6559, 0.3789, 0.6585, 0.0, 0.0, 0.3853, 0.653, 0.3853, 0.653, 0.3776, 0.6503, 0.1828, 0.3148, 0.3775, 0.6405, 0.3852, 0.6532, 0.3915, 0.6353, 0.3915, 0.6353, 0.3852, 0.6532, 0.3787, 0.6575, 0.3789, 0.6585, 0.3832, 0.6559, 0.0, 0.0, 0.3773, 0.6318, 0.3773, 0.6292, 0.3773, 0.6294, 0.3775, 0.6405, 0.3773, 0.6292, 0.3777, 0.6523, 0.3793, 0.6612, 0.3793, 0.6612, 0.3777, 0.6523, 0.3774, 0.6381, 0.3777, 0.6523, 0.3774, 0.6381, 0.3776, 0.6503, 0.3793, 0.6613, 0.3776, 0.6503, 0.3793, 0.6613, 0.3776, 0.6503, 0.3776, 0.6503, 0.3942, 0.6275, 0.3853, 0.653, 0.3853, 0.653, 0.3942, 0.6275, 0.3776, 0.6503, 0.3773, 0.6318, 0.3773, 0.6318, 0.3776, 0.6503, 0.3773, 0.6318, 0.3776, 0.6503, 0.3776, 0.6503, 0.3773, 0.6318, 0.3853, 0.653, 0.3942, 0.6275, 0.3942, 0.6275, 0.3853, 0.653, 0.3832, 0.6559, 0.3853, 0.653, 0.3776, 0.65, 0.3795, 0.6609, 0.3793, 0.6613, 0.3776, 0.6503, 0.3795, 0.6609, 0.3852, 0.6533, 0.3853, 0.6532, 0.3793, 0.6613, 0.3793, 0.6612, 0.3777, 0.6523, 0.3776, 0.6503, 0.3793, 0.6613, 0.3915, 0.6353, 0.3852, 0.6532, 0.3853, 0.653, 0.3927, 0.6317, 0.3832, 0.6559, 0.3793, 0.6612, 0.3793, 0.6613, 0.3832, 0.6559, 0.3777, 0.6523, 0.3774, 0.6381, 0.3773, 0.6318, 0.3776, 0.6503, 0.3776, 0.65, 0.3776, 0.6503, 0.3773, 0.6318, 0.3852, 0.6532, 0.3832, 0.6559, 0.3832, 0.6559, 0.3853, 0.653, 0.3794, 0.6613, 0.3833, 0.6559, 0.3794, 0.6613, 0.3833, 0.6559, 0.3852, 0.6533, 0.3833, 0.6559, 0.3852, 0.6534, 0.38, 0.6603, 0.3852, 0.6534, 0.3852, 0.6533, 0.3795, 0.6609, 0.3852, 0.6533, 0.3832, 0.6559, 0.3852, 0.6532, 0.3852, 0.6532, 0.3832, 0.6559, 0.3852, 0.6533, 0.3852, 0.6532, 0.3915, 0.6353, 0.38, 0.6603, 0.3795, 0.6609, 0.3777, 0.6523, 0.38, 0.6603, 0.3852, 0.6534, 0.3795, 0.6609, 0.3833, 0.6559, 0.3794, 0.6613, 0.3793, 0.6612, 0.3832, 0.6559, 0.3852, 0.6533, 0.3833, 0.6559, 0.3832, 0.6559, 0.3852, 0.6532, 0.3887, 0.6432, 0.3915, 0.6353, 0.3852, 0.6533, 0.3784, 0.6561, 0.3777, 0.6523, 0.3793, 0.6612, 0.3776, 0.6503, 0.3775, 0.6405, 0.3773, 0.6294, 0.3775, 0.6405, 0.0, 0.0, 0.3773, 0.6292, 0.0, 0.0, 0.3775, 0.6405, 0.1828, 0.3148, 0.3927, 0.6317, 0.3853, 0.653, 0.3942, 0.6275, 0.3776, 0.65, 0.3795, 0.6609, 0.3776, 0.65, 0.3793, 0.6613, 0.3853, 0.6532, 0.3853, 0.653, 0.625, 0.5187, 0.6247, 0.5204, 0.6244, 0.5224, 0.6242, 0.5107, 0.625, 0.5097, 0.6244, 0.6034, 0.6247, 0.6065, 0.625, 0.6088, 0.625, 0.6168, 0.6242, 0.6159, 0.6244, 0.5224, 0.6243, 0.5456, 0.6243, 0.5683, 0.6242, 0.5665, 0.6242, 0.5107, 0.625, 0.5215, 0.625, 0.5201, 0.625, 0.5187, 0.625, 0.5097, 0.625, 0.511, 0.625, 0.6088, 0.625, 0.6069, 0.625, 0.6055, 0.625, 0.6157, 0.625, 0.6168, 0.625, 0.6055, 0.625, 0.5852, 0.625, 0.5614, 0.625, 0.5617, 0.625, 0.6157, 0.625, 0.5614, 0.625, 0.5413, 0.625, 0.5215, 0.625, 0.511, 0.625, 0.5617, 0.625, 0.5187, 0.625, 0.5201, 0.625, 0.52, 0.625, 0.5187, 0.625, 0.5614, 0.625, 0.5827, 0.625, 0.5828, 0.625, 0.5614, 0.625, 0.6088, 0.6246, 0.6058, 0.6248, 0.6075, 0.625, 0.6088, 0.6243, 0.5683, 0.6243, 0.5438, 0.6243, 0.5551, 0.6243, 0.5683, 0.625, 0.6055, 0.625, 0.607, 0.625, 0.6071, 0.625, 0.6055, 0.6243, 0.5683, 0.6243, 0.5447, 0.6243, 0.5438, 0.6243, 0.5683, 0.625, 0.6088, 0.6247, 0.6061, 0.6246, 0.6058, 0.625, 0.6088, 0.625, 0.5614, 0.625, 0.5839, 0.625, 0.5827, 0.625, 0.5614, 0.6244, 0.6034, 0.6243, 0.583, 0.6244, 0.5961, 0.6244, 0.6034, 0.6244, 0.5224, 0.6247, 0.5205, 0.6245, 0.5214, 0.6244, 0.5224, 0.625, 0.5215, 0.625, 0.5407, 0.625, 0.5405, 0.625, 0.5215, 0.625, 0.6055, 0.625, 0.6071, 0.625, 0.6071, 0.625, 0.6055, 0.625, 0.5614, 0.625, 0.5828, 0.625, 0.5828, 0.625, 0.5614, 0.6244, 0.5224, 0.6245, 0.5214, 0.6245, 0.5214, 0.6244, 0.5224, 0.625, 0.6071, 0.625, 0.6088, 0.625, 0.6082, 0.625, 0.5187, 0.625, 0.52, 0.625, 0.52, 0.625, 0.5187, 0.6243, 0.5551, 0.6243, 0.5483, 0.6243, 0.5551, 0.625, 0.5405, 0.625, 0.5614, 0.625, 0.5614, 0.625, 0.5405, 0.625, 0.6055, 0.625, 0.6071, 0.625, 0.6063, 0.6245, 0.5214, 0.6247, 0.5203, 0.6247, 0.5203, 0.6245, 0.5214, 0.6244, 0.5224, 0.6245, 0.5214, 0.6245, 0.5214, 0.6244, 0.5224, 0.625, 0.6055, 0.625, 0.6071, 0.625, 0.6071, 0.625, 0.6055, 0.625, 0.5405, 0.625, 0.5614, 0.625, 0.5614, 0.625, 0.5405, 0.625, 0.5215, 0.625, 0.5405, 0.625, 0.5405, 0.625, 0.5215, 0.625, 0.52, 0.625, 0.5215, 0.625, 0.5215, 0.625, 0.52, 0.6243, 0.5551, 0.6243, 0.5418, 0.6243, 0.5418, 0.6243, 0.5551, 0.6248, 0.6075, 0.6248, 0.6068, 0.6247, 0.6062, 0.6247, 0.6062, 0.625, 0.5614, 0.625, 0.5828, 0.625, 0.5828, 0.625, 0.5614, 0.6244, 0.6034, 0.6244, 0.5961, 0.6244, 0.5961, 0.6244, 0.6034, 0.625, 0.5828, 0.625, 0.6055, 0.625, 0.6055, 0.625, 0.5828, 0.6243, 0.5551, 0.6243, 0.5479, 0.6243, 0.5483, 0.6243, 0.5551, 0.625, 0.6088, 0.6248, 0.6075, 0.6248, 0.6075, 0.625, 0.6088, 0.6244, 0.5224, 0.6245, 0.5214, 0.6245, 0.5214, 0.6244, 0.5224, 0.625, 0.52, 0.625, 0.5215, 0.625, 0.5215, 0.625, 0.52, 0.6245, 0.5214, 0.6247, 0.5203, 0.6247, 0.5203, 0.6245, 0.5214, 0.6243, 0.5683, 0.6243, 0.5551, 0.6243, 0.5551, 0.6243, 0.5683, 0.6248, 0.6075, 0.6247, 0.6062, 0.6247, 0.6062, 0.6248, 0.6069, 0.6248, 0.6075, 0.625, 0.6088, 0.6248, 0.6075, 0.6248, 0.6075, 0.625, 0.6088, 0.625, 0.5828, 0.625, 0.6055, 0.625, 0.6055, 0.625, 0.5828, 0.6245, 0.5214, 0.6247, 0.5203, 0.6247, 0.5203, 0.6245, 0.5214, 0.625, 0.6071, 0.625, 0.6088, 0.625, 0.6088, 0.625, 0.6071, 0.6248, 0.6075, 0.6248, 0.6069, 0.6248, 0.6068, 0.6248, 0.6075, 0.625, 0.5187, 0.625, 0.52, 0.625, 0.52, 0.625, 0.5187, 0.625, 0.6055, 0.625, 0.6071, 0.625, 0.6071, 0.625, 0.6055, 0.625, 0.5614, 0.625, 0.5828, 0.625, 0.5828, 0.625, 0.5614, 0.6243, 0.5873, 0.6243, 0.5869, 0.6243, 0.5869, 0.625, 0.5405, 0.625, 0.5614, 0.625, 0.5614, 0.625, 0.5405, 0.625, 0.5614, 0.625, 0.5828, 0.625, 0.5828, 0.625, 0.5614, 0.625, 0.5828, 0.625, 0.6055, 0.625, 0.6055, 0.625, 0.5828, 0.625, 0.5215, 0.625, 0.5405, 0.625, 0.5405, 0.625, 0.5215, 0.625, 0.52, 0.625, 0.5215, 0.625, 0.5215, 0.625, 0.52, 0.6244, 0.5224, 0.6245, 0.5214, 0.6245, 0.5214, 0.6244, 0.5224, 0.6243, 0.5683, 0.6243, 0.5551, 0.6243, 0.5551, 0.6243, 0.5683, 0.6244, 0.6034, 0.6244, 0.5961, 0.6244, 0.5961, 0.6244, 0.6034, 0.625, 0.6088, 0.6248, 0.6075, 0.6248, 0.6075, 0.625, 0.6088, 0.625, 0.6071, 0.625, 0.6076, 0.625, 0.6076, 0.625, 0.6088, 0.6248, 0.6075, 0.6248, 0.6075, 0.625, 0.6088, 0.625, 0.52, 0.625, 0.5215, 0.625, 0.5215, 0.625, 0.52, 0.6248, 0.6075, 0.6247, 0.6062, 0.6247, 0.6062, 0.6248, 0.6075, 0.6243, 0.5551, 0.6243, 0.5418, 0.6243, 0.5479, 0.625, 0.5187, 0.625, 0.52, 0.625, 0.52, 0.625, 0.5187, 0.625, 0.6088, 0.6248, 0.6075, 0.6248, 0.6075, 0.625, 0.6088, 0.625, 0.5828, 0.625, 0.6055, 0.625, 0.6055, 0.625, 0.5828, 0.625, 0.6071, 0.625, 0.6088, 0.625, 0.6088, 0.625, 0.6071, 0.625, 0.5215, 0.625, 0.5405, 0.625, 0.5405, 0.625, 0.5215, 0.6242, 0.5665, 0.6243, 0.5728, 0.6243, 0.5843, 0.6244, 0.6034, 0.6242, 0.6159, 0.6245, 0.5214, 0.6247, 0.5203, 0.6247, 0.5203, 0.6245, 0.5214, 0.6243, 0.5683, 0.6243, 0.5551, 0.6243, 0.5551, 0.6243, 0.5683, 0.625, 0.6071, 0.625, 0.6088, 0.625, 0.6088, 0.625, 0.6071, 0.625, 0.5828, 0.625, 0.6055, 0.625, 0.6055, 0.625, 0.5828, 0.625, 0.5405, 0.625, 0.5614, 0.625, 0.5614, 0.625, 0.5405, 0.6243, 0.5551, 0.6243, 0.5418, 0.6243, 0.5418, 0.6243, 0.5551, 0.6244, 0.5224, 0.6245, 0.5214, 0.6245, 0.5214, 0.6244, 0.5224, 0.625, 0.5215, 0.625, 0.5413, 0.625, 0.541, 0.625, 0.5215, 0.6244, 0.6034, 0.6244, 0.5961, 0.6244, 0.5961, 0.6244, 0.6034, 0.625, 0.5187, 0.625, 0.52, 0.625, 0.52, 0.625, 0.5187, 0.625, 0.5614, 0.625, 0.5828, 0.625, 0.5828, 0.625, 0.5614, 0.625, 0.6055, 0.625, 0.6071, 0.625, 0.6071, 0.625, 0.6055, 0.6248, 0.6075, 0.6247, 0.6062, 0.6247, 0.6062, 0.6248, 0.6075, 0.6246, 0.6058, 0.6247, 0.6061, 0.6244, 0.6034, 0.6244, 0.6034, 0.6247, 0.5205, 0.6247, 0.5204, 0.625, 0.5187, 0.625, 0.5187, 0.6243, 0.5438, 0.6243, 0.5447, 0.6244, 0.5224, 0.6244, 0.5224, 0.625, 0.6071, 0.625, 0.607, 0.625, 0.6088, 0.625, 0.6088, 0.625, 0.52, 0.625, 0.5215, 0.625, 0.5215, 0.625, 0.52, 0.6245, 0.5214, 0.6247, 0.5203, 0.6247, 0.5203, 0.6245, 0.5214, 0.625, 0.5187, 0.625, 0.5201, 0.625, 0.5201, 0.625, 0.5187, 0.6244, 0.5224, 0.6247, 0.5204, 0.6247, 0.5204, 0.6244, 0.5224, 0.625, 0.5201, 0.625, 0.5201, 0.625, 0.5215, 0.625, 0.5215, 0.625, 0.5614, 0.625, 0.5852, 0.625, 0.5839, 0.625, 0.5614, 0.625, 0.6055, 0.625, 0.6069, 0.625, 0.607, 0.625, 0.6055, 0.625, 0.5407, 0.625, 0.541, 0.625, 0.5614, 0.625, 0.5614, 0.6244, 0.6034, 0.6243, 0.5843, 0.6243, 0.5837, 0.6244, 0.6034, 0.6243, 0.5683, 0.6243, 0.5456, 0.6243, 0.5447, 0.6243, 0.5683, 0.625, 0.6088, 0.6247, 0.6065, 0.6247, 0.6061, 0.625, 0.6088, 0.625, 0.5405, 0.625, 0.5407, 0.625, 0.5614, 0.625, 0.5614, 0.6247, 0.5204, 0.6247, 0.5204, 0.625, 0.5187, 0.625, 0.5187, 0.6248, 0.6075, 0.6246, 0.6058, 0.6244, 0.6034, 0.6247, 0.6062, 0.625, 0.6071, 0.625, 0.6071, 0.625, 0.6088, 0.625, 0.6088, 0.6243, 0.5447, 0.6243, 0.5456, 0.6244, 0.5224, 0.6244, 0.5224, 0.6243, 0.5551, 0.6243, 0.5438, 0.6244, 0.5224, 0.6243, 0.5418, 0.625, 0.607, 0.625, 0.6069, 0.625, 0.6088, 0.625, 0.6088, 0.6245, 0.5214, 0.6247, 0.5205, 0.625, 0.5187, 0.6247, 0.5203, 0.625, 0.52, 0.625, 0.5201, 0.625, 0.5215, 0.625, 0.5215, 0.625, 0.5201, 0.625, 0.5201, 0.625, 0.5215, 0.625, 0.5215, 0.625, 0.541, 0.625, 0.5413, 0.625, 0.5614, 0.625, 0.5614, 0.625, 0.5215, 0.625, 0.5405, 0.625, 0.5405, 0.625, 0.5215, 0.6247, 0.6061, 0.6247, 0.6065, 0.6244, 0.6034, 0.6244, 0.6034, 0.625, 0.5215, 0.625, 0.5405, 0.625, 0.5405, 0.625, 0.5215, 0.625, 0.5405, 0.625, 0.5614, 0.625, 0.5614, 0.625, 0.5405, 0.625, 0.5827, 0.625, 0.5839, 0.625, 0.6055, 0.625, 0.6055, 0.625, 0.5839, 0.625, 0.5852, 0.625, 0.6055, 0.625, 0.6055, 0.625, 0.5187, 0.625, 0.52, 0.625, 0.52, 0.625, 0.5187, 0.625, 0.5828, 0.625, 0.5827, 0.625, 0.6055, 0.625, 0.6055, 0.625, 0.6065, 0.625, 0.6071, 0.625, 0.6065, 0.6245, 0.5214, 0.6247, 0.5203, 0.6247, 0.5203, 0.6245, 0.5214, 0.625, 0.52, 0.625, 0.5215, 0.625, 0.5215, 0.625, 0.52, 0.625, 0.6088, 0.6248, 0.6075, 0.6248, 0.6075, 0.625, 0.6088, 0.6244, 0.5224, 0.6245, 0.5214, 0.6245, 0.5214, 0.6244, 0.5224, 0.625, 0.5215, 0.625, 0.5405, 0.625, 0.5405, 0.625, 0.5215, 0.6248, 0.6075, 0.6247, 0.6062, 0.6247, 0.6062, 0.6248, 0.6075, 0.625, 0.5405, 0.625, 0.5614, 0.625, 0.5614, 0.625, 0.5405, 0.625, 0.6055, 0.625, 0.6063, 0.625, 0.6055, 0.625, 0.6071, 0.625, 0.6072, 0.625, 0.607, 0.625, 0.5828, 0.625, 0.6055, 0.625, 0.6055, 0.625, 0.5828, 0.625, 0.5614, 0.625, 0.5828, 0.625, 0.5828, 0.625, 0.5614, 0.6243, 0.5551, 0.6243, 0.5418, 0.6243, 0.5418, 0.6243, 0.5551, 0.625, 0.5187, 0.625, 0.52, 0.625, 0.52, 0.625, 0.5187, 0.625, 0.5828, 0.625, 0.6055, 0.625, 0.6055, 0.625, 0.5828, 0.625, 0.6055, 0.625, 0.6071, 0.625, 0.6071, 0.625, 0.6055, 0.625, 0.5614, 0.625, 0.5828, 0.625, 0.5828, 0.625, 0.5614, 0.6243, 0.5551, 0.6243, 0.5418, 0.6243, 0.5418, 0.6243, 0.5551, 0.6245, 0.5214, 0.6247, 0.5203, 0.6247, 0.5203, 0.6245, 0.5214, 0.625, 0.52, 0.625, 0.5215, 0.625, 0.5215, 0.625, 0.52, 0.625, 0.5187, 0.625, 0.52, 0.625, 0.52, 0.625, 0.5187, 0.625, 0.6088, 0.6248, 0.6075, 0.6248, 0.6075, 0.625, 0.6088, 0.625, 0.5215, 0.625, 0.5405, 0.625, 0.5405, 0.625, 0.5215, 0.6244, 0.5224, 0.6245, 0.5214, 0.6245, 0.5214, 0.6244, 0.5224, 0.625, 0.5405, 0.625, 0.5614, 0.625, 0.5614, 0.625, 0.5405, 0.6248, 0.6075, 0.6247, 0.6062, 0.6247, 0.6062, 0.6248, 0.6075, 0.625, 0.6071, 0.625, 0.6088, 0.625, 0.6088, 0.625, 0.6071, 0.625, 0.5405, 0.625, 0.5614, 0.625, 0.5614, 0.625, 0.5405, 0.6248, 0.6075, 0.6247, 0.6062, 0.6247, 0.6062, 0.6248, 0.6075, 0.625, 0.6071, 0.625, 0.6088, 0.625, 0.6088, 0.625, 0.6071, 0.6244, 0.5961, 0.6243, 0.5869, 0.6243, 0.5869, 0.6244, 0.5961, 0.6243, 0.5683, 0.6243, 0.5551, 0.6243, 0.5551, 0.6243, 0.5683, 0.625, 0.5828, 0.625, 0.6055, 0.625, 0.6055, 0.625, 0.5828, 0.625, 0.6055, 0.625, 0.6071, 0.625, 0.6071, 0.625, 0.6055, 0.625, 0.5614, 0.625, 0.5828, 0.625, 0.5828, 0.625, 0.5614, 0.6244, 0.6034, 0.6244, 0.5961, 0.6244, 0.5961, 0.6244, 0.6034, 0.6243, 0.5551, 0.6243, 0.5418, 0.6243, 0.5418, 0.6243, 0.5551, 0.6245, 0.5214, 0.6247, 0.5203, 0.6247, 0.5203, 0.6245, 0.5214, 0.625, 0.52, 0.625, 0.5215, 0.625, 0.5215, 0.625, 0.52, 0.625, 0.5187, 0.625, 0.52, 0.625, 0.52, 0.625, 0.5187, 0.625, 0.6088, 0.6248, 0.6075, 0.6248, 0.6075, 0.625, 0.6088, 0.625, 0.5215, 0.625, 0.5405, 0.625, 0.5405, 0.625, 0.5215, 0.6244, 0.5224, 0.6245, 0.5214, 0.6245, 0.5214, 0.6244, 0.5224, 0.6245, 0.5214, 0.6247, 0.5203, 0.6247, 0.5203, 0.6245, 0.5214, 0.625, 0.52, 0.625, 0.5215, 0.625, 0.5215, 0.625, 0.52, 0.625, 0.5187, 0.625, 0.52, 0.625, 0.52, 0.625, 0.5187, 0.625, 0.6088, 0.6248, 0.6075, 0.6248, 0.6075, 0.625, 0.6088, 0.625, 0.5215, 0.625, 0.5405, 0.625, 0.5405, 0.625, 0.5215, 0.6244, 0.5224, 0.6245, 0.5214, 0.6245, 0.5214, 0.6244, 0.5224, 0.625, 0.5405, 0.625, 0.5614, 0.625, 0.5614, 0.625, 0.5405, 0.6248, 0.6075, 0.6247, 0.6062, 0.6247, 0.6062, 0.6248, 0.6075, 0.625, 0.6071, 0.625, 0.6088, 0.625, 0.6088, 0.625, 0.6071, 0.6244, 0.5961, 0.6243, 0.5869, 0.6243, 0.5869, 0.6244, 0.5961, 0.6243, 0.5683, 0.6243, 0.5551, 0.6243, 0.5551, 0.6243, 0.5683, 0.625, 0.5828, 0.625, 0.6055, 0.625, 0.6055, 0.625, 0.5828, 0.625, 0.6055, 0.625, 0.6071, 0.625, 0.6071, 0.625, 0.6055, 0.625, 0.5614, 0.625, 0.5828, 0.625, 0.5828, 0.625, 0.5614, 0.6244, 0.6034, 0.6244, 0.5961, 0.6244, 0.5961, 0.6244, 0.6034, 0.6243, 0.5551, 0.6243, 0.5418, 0.6243, 0.5418, 0.6243, 0.5551, 0.625, 0.5828, 0.625, 0.6055, 0.625, 0.5828, 0.625, 0.6055, 0.625, 0.6071, 0.625, 0.6055, 0.625, 0.5614, 0.625, 0.5828, 0.625, 0.5614, 0.6244, 0.6034, 0.6244, 0.5961, 0.6244, 0.6034, 0.6243, 0.5551, 0.6243, 0.5418, 0.6243, 0.5551, 0.6245, 0.5214, 0.6247, 0.5203, 0.6245, 0.5214, 0.625, 0.52, 0.625, 0.5215, 0.625, 0.52, 0.625, 0.5187, 0.625, 0.52, 0.625, 0.5187, 0.625, 0.6088, 0.6248, 0.6075, 0.625, 0.6088, 0.625, 0.5215, 0.625, 0.5405, 0.625, 0.5215, 0.6244, 0.5224, 0.6245, 0.5214, 0.6244, 0.5224, 0.625, 0.5405, 0.625, 0.5614, 0.625, 0.5405, 0.6248, 0.6075, 0.6247, 0.6062, 0.6248, 0.6075, 0.625, 0.6071, 0.625, 0.6088, 0.625, 0.6071, 0.6244, 0.5961, 0.6243, 0.5869, 0.6244, 0.5961, 0.6243, 0.5683, 0.6243, 0.5551, 0.6243, 0.5683, 0.6247, 0.6062, 0.6248, 0.6075, 0.6248, 0.6075, 0.6243, 0.5551, 0.6243, 0.5418, 0.6243, 0.5418, 0.6247, 0.6062, 0.6247, 0.6062, 0.6247, 0.6062, 0.6247, 0.6062, 0.6247, 0.6062, 0.6247, 0.6062, 0.6247, 0.6062, 0.6247, 0.6062, 0.6244, 0.5961, 0.6244, 0.6034, 0.6244, 0.6034, 0.6244, 0.5961, 0.6243, 0.5551, 0.6243, 0.5551, 0.6243, 0.5551, 0.6243, 0.5551, 0.6243, 0.5551, 0.6243, 0.5551, 0.6243, 0.5551, 0.6243, 0.5551, 0.6243, 0.5551, 0.6243, 0.5551, 0.6243, 0.5551, 0.6243, 0.5551, 0.6244, 0.6034, 0.6244, 0.5961, 0.6244, 0.5961, 0.6244, 0.6034, 0.6243, 0.5551, 0.6243, 0.5551, 0.6243, 0.5551, 0.6243, 0.5551, 0.6243, 0.5872, 0.6243, 0.5869, 0.6243, 0.5869, 0.6247, 0.6062, 0.6247, 0.6062, 0.6247, 0.6062, 0.6247, 0.6062, 0.6243, 0.5683, 0.6243, 0.5551, 0.6243, 0.5551, 0.6243, 0.5683, 0.6247, 0.6062, 0.6247, 0.6062, 0.6247, 0.6062, 0.6247, 0.6062, 0.6243, 0.5869, 0.6244, 0.5961, 0.6244, 0.5961, 0.6243, 0.5869, 0.6243, 0.5551, 0.6243, 0.5683, 0.6243, 0.5683, 0.6243, 0.5551, 0.6244, 0.6034, 0.6244, 0.5961, 0.6244, 0.5961, 0.6244, 0.6034, 0.6247, 0.6062, 0.6247, 0.6062, 0.6247, 0.6062, 0.6247, 0.6062, 0.6247, 0.6062, 0.6247, 0.6062, 0.6247, 0.6062, 0.6247, 0.6062, 0.6243, 0.5551, 0.6243, 0.5551, 0.6243, 0.5551, 0.6243, 0.5551, 0.6243, 0.5551, 0.6243, 0.5551, 0.6243, 0.5551, 0.6243, 0.5551, 0.6243, 0.5551, 0.6243, 0.5551, 0.6243, 0.5551, 0.6243, 0.5551, 0.6243, 0.5551, 0.6243, 0.5551, 0.6243, 0.5551, 0.6243, 0.5551, 0.6247, 0.6062, 0.6247, 0.6062, 0.6247, 0.6062, 0.6247, 0.6062, 0.6243, 0.5872, 0.6243, 0.5869, 0.6243, 0.5869, 0.6243, 0.5869, 0.6244, 0.5961, 0.6244, 0.5961, 0.6243, 0.5869, 0.6243, 0.5683, 0.6243, 0.5551, 0.6243, 0.5551, 0.6243, 0.5683, 0.6243, 0.5551, 0.6243, 0.5683, 0.6243, 0.5683, 0.6243, 0.5551, 0.6247, 0.6062, 0.6247, 0.6062, 0.6247, 0.6062, 0.6247, 0.6062, 0.6244, 0.5961, 0.6244, 0.6034, 0.6244, 0.6034, 0.6244, 0.5961, 0.6243, 0.5869, 0.6244, 0.5961, 0.6244, 0.5961, 0.6243, 0.5869, 0.6243, 0.5551, 0.6243, 0.5683, 0.6243, 0.5683, 0.6243, 0.5551, 0.6247, 0.6062, 0.6247, 0.6062, 0.6247, 0.6062, 0.6244, 0.5961, 0.6244, 0.6034, 0.6244, 0.6034, 0.6244, 0.5961, 0.6247, 0.6062, 0.6247, 0.6062, 0.6247, 0.6062, 0.6247, 0.6062, 0.6247, 0.6062, 0.6247, 0.6062, 0.6247, 0.6062, 0.6247, 0.6062, 0.6243, 0.5551, 0.6243, 0.5551, 0.6243, 0.5551, 0.6243, 0.5551, 0.6243, 0.5551, 0.6243, 0.5551, 0.6243, 0.5551, 0.6243, 0.5551, 0.6243, 0.5551, 0.6243, 0.5551, 0.6243, 0.5551, 0.6243, 0.5551, 0.6243, 0.5551, 0.6243, 0.5551, 0.6243, 0.5551, 0.6247, 0.6062, 0.6247, 0.6062, 0.6247, 0.6062, 0.6247, 0.6062, 0.6243, 0.5809, 0.6243, 0.5814, 0.6243, 0.5728, 0.6243, 0.5726, 0.6244, 0.5947, 0.6243, 0.58, 0.6243, 0.5724, 0.6243, 0.5896, 0.6243, 0.58, 0.6243, 0.5809, 0.6243, 0.5726, 0.6243, 0.5724, 0.6244, 0.5947, 0.6243, 0.5896, 0.6243, 0.5897, 0.6244, 0.5945, 0.6244, 0.5961, 0.6244, 0.5957, 0.6244, 0.5961, 0.6244, 0.5961, 0.6244, 0.5958, 0.6244, 0.5961, 0.6244, 0.5961, 0.6244, 0.5962, 0.6244, 0.5961, 0.6243, 0.5683, 0.6243, 0.5551, 0.6243, 0.5551, 0.6243, 0.5551, 0.6243, 0.5873, 0.6243, 0.5869, 0.6248, 0.6068, 0.6248, 0.6069, 0.6247, 0.6062, 0.6247, 0.6062, 0.6247, 0.6062, 0.6248, 0.6068, 0.6247, 0.6062, 0.6247, 0.6062, 0.6247, 0.6062, 0.6247, 0.6062, 0.6247, 0.6062, 0.6247, 0.6062, 0.6247, 0.6062, 0.6247, 0.6062, 0.6247, 0.6062, 0.6243, 0.5418, 0.6243, 0.5418, 0.6243, 0.5479, 0.6243, 0.5479, 0.6243, 0.5551, 0.6243, 0.5551, 0.6243, 0.5483, 0.6243, 0.5479, 0.6243, 0.5418, 0.6243, 0.5446, 0.6243, 0.5551, 0.6243, 0.5551, 0.6243, 0.5551, 0.6243, 0.5551, 0.6243, 0.5551, 0.6243, 0.5551, 0.6243, 0.5551, 0.6243, 0.5551, 0.6243, 0.5551, 0.6243, 0.5551, 0.6243, 0.5551, 0.6243, 0.5551, 0.6243, 0.5483, 0.6243, 0.5446, 0.6243, 0.5551, 0.6243, 0.5551, 0.6243, 0.5551, 0.6243, 0.5551, 0.6243, 0.5551, 0.6243, 0.5446, 0.6243, 0.5418, 0.6243, 0.5446, 0.6243, 0.5418, 0.6243, 0.5418, 0.6247, 0.6062, 0.6247, 0.6062, 0.6247, 0.6062, 0.6247, 0.6062, 0.6244, 0.5961, 0.6247, 0.6062, 0.6244, 0.5961, 0.6244, 0.5962, 0.6247, 0.6062, 0.6247, 0.6062, 0.6247, 0.6062, 0.6247, 0.6062, 0.6247, 0.6062, 0.6247, 0.6062, 0.6247, 0.6062, 0.6247, 0.6062, 0.6247, 0.6062, 0.6243, 0.5869, 0.6244, 0.5961, 0.6244, 0.5961, 0.6243, 0.5869, 0.6243, 0.5551, 0.6243, 0.5551, 0.6243, 0.5551, 0.6243, 0.5551, 0.6243, 0.5551, 0.6243, 0.5551, 0.6243, 0.5551, 0.6243, 0.5551, 0.6243, 0.5551, 0.6243, 0.5683, 0.6243, 0.5683, 0.6243, 0.5551, 0.6243, 0.5551, 0.6243, 0.5551, 0.6243, 0.5551, 0.6243, 0.5551, 0.6247, 0.6062, 0.6247, 0.6062, 0.6247, 0.6062, 0.6244, 0.5961, 0.6244, 0.6034, 0.6244, 0.6034, 0.6244, 0.5961, 0.6247, 0.6062, 0.6247, 0.6062, 0.6247, 0.6062, 0.6247, 0.6062, 0.6247, 0.6062, 0.6244, 0.5962, 0.6247, 0.6062, 0.6243, 0.5551, 0.6243, 0.5551, 0.6243, 0.5873, 0.6243, 0.5873, 0.6243, 0.5551, 0.6247, 0.6062, 0.6244, 0.5962, 0.6247, 0.6062, 0.6247, 0.6062, 0.6247, 0.6062, 0.6247, 0.6062, 0.6243, 0.5551, 0.6243, 0.5551, 0.6243, 0.5551, 0.6243, 0.5551, 0.6247, 0.6062, 0.6243, 0.5551, 0.6243, 0.5551, 0.6247, 0.6062, 0.6243, 0.5551, 0.6243, 0.5683, 0.6243, 0.5683, 0.6243, 0.5551, 0.6243, 0.5551, 0.6243, 0.5551, 0.6243, 0.5551, 0.6243, 0.5551, 0.6243, 0.5551, 0.6243, 0.5551, 0.6243, 0.5551, 0.6243, 0.5551, 0.6247, 0.6062, 0.6247, 0.6062, 0.6247, 0.6062, 0.6247, 0.6062, 0.6244, 0.5961, 0.6244, 0.6034, 0.6244, 0.6034, 0.6244, 0.5961, 0.6247, 0.6062, 0.6247, 0.6062, 0.6247, 0.6062, 0.6247, 0.6062, 0.6243, 0.5551, 0.6243, 0.5551, 0.6243, 0.5551, 0.6243, 0.5551, 0.6247, 0.6062, 0.6247, 0.6062, 0.6247, 0.6062, 0.6247, 0.6062, 0.6243, 0.5869, 0.6244, 0.5961, 0.6244, 0.5961, 0.6243, 0.5869, 0.6243, 0.5551, 0.6243, 0.5683, 0.6243, 0.5683, 0.6243, 0.5551, 0.6243, 0.5551, 0.6243, 0.5551, 0.6243, 0.5551, 0.6243, 0.5551, 0.6247, 0.6062, 0.6247, 0.6062, 0.6247, 0.6062, 0.6247, 0.6062, 0.6244, 0.5961, 0.6244, 0.6034, 0.6244, 0.6034, 0.6244, 0.5961, 0.6247, 0.6062, 0.6247, 0.6062, 0.6247, 0.6062, 0.6247, 0.6062, 0.6243, 0.5551, 0.6243, 0.5551, 0.6243, 0.5551, 0.6243, 0.5551, 0.6243, 0.5551, 0.6243, 0.5551, 0.6243, 0.5551, 0.6243, 0.5551, 0.6247, 0.6062, 0.6247, 0.6062, 0.6247, 0.6062, 0.6247, 0.6062, 0.6243, 0.5869, 0.6244, 0.5961, 0.6244, 0.5961, 0.6243, 0.5869, 0.6247, 0.6062, 0.6243, 0.5551, 0.6243, 0.5551, 0.6247, 0.6062, 0.6247, 0.6062, 0.6247, 0.6062, 0.6247, 0.6062, 0.6247, 0.6062, 0.6243, 0.5551, 0.6243, 0.5551, 0.6243, 0.5551, 0.6243, 0.5551, 0.6243, 0.5551, 0.6243, 0.5683, 0.6243, 0.5683, 0.6243, 0.5551, 0.6243, 0.5551, 0.6243, 0.5551, 0.6243, 0.5551, 0.6243, 0.5551, 0.6247, 0.6062, 0.6247, 0.6062, 0.6247, 0.6062, 0.6247, 0.6062, 0.6244, 0.5961, 0.6244, 0.6034, 0.6244, 0.6034, 0.6244, 0.5961, 0.6247, 0.6062, 0.6247, 0.6062, 0.6247, 0.6062, 0.6247, 0.6062, 0.6243, 0.5551, 0.6243, 0.5551, 0.6243, 0.5551, 0.6243, 0.5551, 0.6243, 0.5551, 0.6243, 0.5551, 0.6243, 0.5551, 0.6243, 0.5551, 0.6247, 0.6062, 0.6247, 0.6062, 0.6247, 0.6062, 0.6247, 0.6062, 0.6243, 0.5869, 0.6244, 0.5961, 0.6244, 0.5961, 0.6243, 0.5869, 0.6247, 0.6062, 0.6243, 0.5551, 0.6243, 0.5551, 0.6247, 0.6062, 0.6247, 0.6062, 0.6247, 0.6062, 0.6247, 0.6062, 0.6247, 0.6062, 0.6243, 0.5551, 0.6243, 0.5551, 0.6243, 0.5551, 0.6243, 0.5551, 0.6243, 0.5551, 0.6243, 0.5551, 0.6243, 0.5551, 0.6243, 0.5551, 0.6243, 0.5551, 0.6243, 0.5683, 0.6243, 0.5683, 0.6243, 0.5551, 0.6243, 0.5551, 0.6243, 0.5551, 0.6243, 0.5551, 0.6243, 0.5551, 0.6247, 0.6062, 0.6247, 0.6062, 0.6247, 0.6062, 0.6247, 0.6062, 0.6244, 0.5961, 0.6244, 0.6034, 0.6244, 0.6034, 0.6244, 0.5961, 0.6247, 0.6062, 0.6247, 0.6062, 0.6247, 0.6062, 0.6247, 0.6062, 0.6243, 0.5551, 0.6243, 0.5551, 0.6243, 0.5551, 0.6243, 0.5551, 0.6243, 0.5551, 0.6243, 0.5551, 0.6243, 0.5551, 0.6243, 0.5551, 0.6247, 0.6062, 0.6247, 0.6062, 0.6247, 0.6062, 0.6247, 0.6062, 0.6243, 0.5869, 0.6244, 0.5961, 0.6244, 0.5961, 0.6243, 0.5869, 0.6247, 0.6062, 0.6243, 0.5551, 0.6243, 0.5551, 0.6247, 0.6062, 0.6247, 0.6062, 0.6247, 0.6062, 0.6247, 0.6062, 0.6247, 0.6062, 0.625, 0.6076, 0.625, 0.6071, 0.625, 0.6074, 0.625, 0.607, 0.625, 0.6068, 0.625, 0.6071, 0.625, 0.6071, 0.625, 0.6081, 0.625, 0.6088, 0.625, 0.6065, 0.625, 0.6069, 0.625, 0.6071, 0.625, 0.6088, 0.625, 0.6081, 0.625, 0.6088, 0.625, 0.6071, 0.625, 0.6069, 0.625, 0.6072, 0.625, 0.6072, 0.625, 0.6071, 0.625, 0.6076, 0.625, 0.6063, 0.625, 0.6055, 0.625, 0.6055, 0.625, 0.6055, 0.625, 0.6063, 0.625, 0.6071, 0.625, 0.6074, 0.625, 0.6071, 0.625, 0.6072, 0.625, 0.6071, 0.625, 0.6068, 0.625, 0.6065, 0.625, 0.6082, 0.625, 0.6088, 0.625, 0.6088, 0.625, 0.6061, 0.625, 0.6061, 0.625, 0.6055, 0.625, 0.6055, 0.625, 0.6081, 0.625, 0.6081, 0.625, 0.6088, 0.625, 0.6088, 0.625, 0.6081, 0.625, 0.6077, 0.625, 0.6082, 0.625, 0.6088, 0.625, 0.6061, 0.625, 0.6066, 0.625, 0.6063, 0.625, 0.6055, 0.625, 0.607, 0.625, 0.6076, 0.625, 0.6081, 0.625, 0.6071, 0.625, 0.6071, 0.625, 0.6066, 0.625, 0.6063, 0.625, 0.6071, 0.625, 0.6066, 0.625, 0.6061, 0.625, 0.6055, 0.625, 0.6063, 0.625, 0.6076, 0.625, 0.6081, 0.625, 0.6088, 0.625, 0.6081, 0.625, 0.6066, 0.625, 0.607, 0.625, 0.6071, 0.625, 0.6063, 0.625, 0.6077, 0.625, 0.6071, 0.625, 0.6071, 0.625, 0.6082, 0.625, 0.6062, 0.625, 0.6062, 0.625, 0.6061, 0.625, 0.6061, 0.625, 0.608, 0.625, 0.608, 0.625, 0.6081, 0.625, 0.6081, 0.625, 0.608, 0.625, 0.6077, 0.625, 0.6077, 0.625, 0.6081, 0.625, 0.6062, 0.625, 0.6066, 0.625, 0.6066, 0.625, 0.6061, 0.625, 0.607, 0.625, 0.6076, 0.625, 0.6076, 0.625, 0.607, 0.625, 0.6071, 0.625, 0.6067, 0.625, 0.6066, 0.625, 0.6071, 0.625, 0.6067, 0.625, 0.6062, 0.625, 0.6061, 0.625, 0.6066, 0.625, 0.6076, 0.625, 0.608, 0.625, 0.6081, 0.625, 0.6076, 0.625, 0.6066, 0.625, 0.607, 0.625, 0.607, 0.625, 0.6066, 0.625, 0.6077, 0.625, 0.6071, 0.625, 0.6071, 0.625, 0.6077, 0.625, 0.6064, 0.625, 0.6064, 0.625, 0.6062, 0.625, 0.6062, 0.625, 0.6077, 0.625, 0.6077, 0.625, 0.608, 0.625, 0.608, 0.625, 0.6077, 0.625, 0.6075, 0.625, 0.6077, 0.625, 0.608, 0.625, 0.6064, 0.625, 0.6068, 0.625, 0.6066, 0.625, 0.6062, 0.625, 0.607, 0.625, 0.6073, 0.625, 0.6076, 0.625, 0.607, 0.625, 0.6071, 0.625, 0.6068, 0.625, 0.6067, 0.625, 0.6071, 0.625, 0.6068, 0.625, 0.6064, 0.625, 0.6062, 0.625, 0.6067, 0.625, 0.6073, 0.625, 0.6077, 0.625, 0.608, 0.625, 0.6076, 0.625, 0.6068, 0.625, 0.607, 0.625, 0.607, 0.625, 0.6066, 0.625, 0.6075, 0.625, 0.6071, 0.625, 0.6071, 0.625, 0.6077, 0.625, 0.6065, 0.625, 0.6065, 0.625, 0.6064, 0.625, 0.6064, 0.625, 0.6076, 0.625, 0.6076, 0.625, 0.6077, 0.625, 0.6077, 0.625, 0.6076, 0.625, 0.6074, 0.625, 0.6075, 0.625, 0.6077, 0.625, 0.6065, 0.625, 0.6068, 0.625, 0.6068, 0.625, 0.6064, 0.625, 0.607, 0.625, 0.6072, 0.625, 0.6073, 0.625, 0.607, 0.625, 0.6072, 0.625, 0.6069, 0.625, 0.6068, 0.625, 0.6071, 0.625, 0.6069, 0.625, 0.6065, 0.625, 0.6064, 0.625, 0.6068, 0.625, 0.6072, 0.625, 0.6076, 0.625, 0.6077, 0.625, 0.6073, 0.625, 0.6068, 0.625, 0.607, 0.625, 0.607, 0.625, 0.6068, 0.625, 0.6074, 0.625, 0.6072, 0.625, 0.6071, 0.625, 0.6075])
me_mesh.materials.append(mat_material)
me_mesh.update()
me_plane = bpy.data.meshes.new('Plane')
me_plane.from_pydata([(-1.0, -1.0, 0.0), (1.0, -1.0, 0.0), (-1.0, 1.0, 0.0), (1.0, 1.0, 0.0)], [], [(0, 1, 3, 2)])
_uv = me_plane.uv_layers.new(name='UVMap')
_uv.uv.foreach_set('vector', [0.0, 0.0, 1.0, 0.0, 1.0, 1.0, 0.0, 1.0])
me_plane.materials.append(mat_plane)
me_plane.update()

# ---- objects
ob_planeimage_001 = bpy.data.objects.new('PlaneImage.001', me_samus)
ob_planeimage = bpy.data.objects.new('PlaneImage', me_samus_001)
ob_sun = bpy.data.objects.new('Sun', light_sun)
ob_samus = bpy.data.objects.new('Samus', me_mesh)
ob_plane = bpy.data.objects.new('Plane', me_plane)

# ---- transforms, parenting, visibility, modifiers, constraints
ob_planeimage_001.location = (-2.352, 0.0, 0.0)
ob_planeimage_001.rotation_euler = (-1.571, 3.142, 1.571)
ob_planeimage_001.scale = (-1.0, 1.0, 1.0)
ob_planeimage.location = (0.7912, 2.644, 0.0)
ob_planeimage.rotation_euler = (-1.571, 3.142, -0.0)
ob_planeimage.scale = (-1.0, 1.0, 1.0)
ob_sun.location = (1.146, -0.54, 0.0)
ob_sun.rotation_euler = (1.028, 0.1678, 0.6542)
ob_samus.location = (0.3943, 0.3763, 0.1375)
_m = ob_samus.modifiers.new('Mirror', 'MIRROR')
ob_plane.location = (-1.49e-08, 0.6643, -0.4753)
ob_plane.scale = (23.15, 23.15, 23.15)

# ---- collection membership
col_collection.objects.link(ob_planeimage_001)
col_collection.objects.link(ob_planeimage)
col_collection.objects.link(ob_sun)
col_collection.objects.link(ob_samus)
col_collection.objects.link(ob_plane)

# ---- scene / render settings (as saved in the file)
scene.frame_start = 1; scene.frame_end = 250; scene.frame_set(0)
scene.render.engine = 'BLENDER_EEVEE_NEXT'
scene.cycles.sampling_pattern = 'TABULATED_SOBOL'
scene.cycles.use_light_tree = False
scene.view_settings.view_transform = 'Filmic'
bpy.context.view_layer.update()

# ---- added for rendering (the .blend has no active camera): camera
cam_auto = bpy.data.cameras.new('AutoCamera')
cam_auto.lens = 50.0
cam_auto.sensor_width = 36.0
cam_auto.clip_end = 1063.45
ob_auto_camera = bpy.data.objects.new('AutoCamera', cam_auto)
scene.collection.objects.link(ob_auto_camera)
ob_auto_camera.location = (60.5956, -72.0505, 48.4765)
ob_auto_camera.rotation_euler = (1.09748, -7.21219e-08, 0.694738)
scene.camera = ob_auto_camera
bpy.context.view_layer.update()
